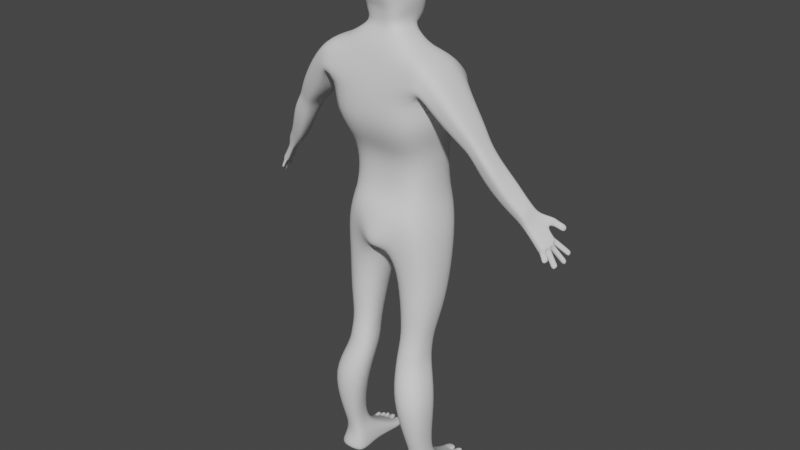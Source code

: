 # Source: Human.blend  (saved by Blender 4.0.36; exported with 4.5.12 LTS)
import bpy
from mathutils import Matrix  # noqa: F401  (used for matrix-valued properties, if any)

bpy.ops.wm.read_factory_settings(use_empty=True)
scene = bpy.context.scene
scene.name = 'Scene'

# ---- collections
col_main = bpy.data.collections.new('Main'); scene.collection.children.link(col_main)
col_ref = bpy.data.collections.new('Ref'); scene.collection.children.link(col_ref)

# ---- world
world_world = bpy.data.worlds.new('World'); scene.world = world_world
world_world.use_nodes = True; world_world.node_tree.nodes.clear()
_N = world_world.node_tree.nodes; _L = world_world.node_tree.links
n0 = _N.new('ShaderNodeOutputWorld'); n0.name = 'World Output'; n0.location = (300, 300)
n1 = _N.new('ShaderNodeBackground'); n1.name = 'Background'; n1.location = (10, 300)
n1.inputs[0].default_value = (0.05088, 0.05088, 0.05088, 1.0)
_L.new(n1.outputs[0], n0.inputs[0])
n0.is_active_output = True
world_world.color = (0.05088, 0.05088, 0.05088)
world_world.use_sun_shadow = False
world_world.sun_shadow_jitter_overblur = 0.0

# ---- meshes
me_cube = bpy.data.meshes.new('Cube')
me_cube.from_pydata([(-0.4514, -0.2108, 4.387), (-0.4401, -0.3588, 5.684), (-0.4514, 0.5224, 4.387), (-0.4401, 0.1438, 5.69), (0.0, 0.5224, 4.387), (0.0, 0.1438, 5.69), (0.0, -0.2108, 4.387), (0.0, -0.3588, 5.684), (-0.4962, -0.3699, 4.634), (-0.5884, -0.4784, 4.894), (-0.5986, -0.464, 5.208), (-0.5986, 0.5699, 5.208), (-0.5884, 0.5732, 4.894), (-0.4962, 0.544, 4.634), (0.0, -0.464, 5.208), (0.0, -0.4784, 4.894), (0.0, -0.3699, 4.634), (0.0, 0.5699, 5.208), (0.0, 0.5732, 4.894), (0.0, 0.544, 4.634), (-0.4309, -0.2213, 3.956), (-0.4309, 0.5885, 3.956), (0.0, 0.5885, 3.956), (0.0, -0.2194, 3.956), (-0.2728, -0.3531, 3.746), (-0.2691, 0.5591, 3.84), (0.0, 0.5591, 3.944), (0.0, -0.3707, 3.818), (0.0, -0.4542, 3.459), (0.0, 0.4869, 3.648), (-0.06618, 0.4769, 3.648), (-0.06618, -0.4363, 3.459), (-0.1137, 0.4691, 3.269), (-0.09224, -0.4023, 3.286), (0.0, -0.4101, 3.279), (0.0, 0.5295, 3.317), (-0.5659, 0.1558, 4.387), (-0.5545, -0.09944, 5.69), (-0.6106, 0.08706, 4.634), (-0.7029, 0.04742, 4.894), (-0.713, 0.05297, 5.208), (-0.5458, 0.1836, 3.956), (-0.05881, 0.02341, 3.23), (0.0, 0.02341, 3.23), (-0.6504, 0.02021, 2.974), (-0.5739, -0.1755, 2.974), (-0.3739, -0.2705, 2.974), (-0.4045, 0.445, 2.974), (-0.6173, 0.3823, 2.974), (-0.2105, 0.3692, 2.974), (-0.1647, -0.2052, 2.974), (-0.09384, -0.004723, 2.974), (-0.542, -0.2542, 3.535), (-0.4438, 0.4732, 3.484), (-0.6417, 0.1034, 3.535), (-0.4073, -0.2985, 3.484), (-0.5831, 0.4694, 3.59), (-0.55, -0.07356, 2.148), (-0.5026, -0.1947, 2.148), (-0.3787, -0.2535, 2.148), (-0.3977, 0.1894, 2.148), (-0.5295, 0.1506, 2.148), (-0.2775, 0.1425, 2.148), (-0.2492, -0.2131, 2.148), (-0.2053, -0.089, 2.148), (-0.5621, -0.1558, 1.755), (-0.5112, -0.2859, 1.755), (-0.3782, -0.3491, 1.755), (-0.3985, 0.1267, 1.755), (-0.5401, 0.085, 1.755), (-0.2695, 0.07633, 1.755), (-0.239, -0.3057, 1.755), (-0.1919, -0.1724, 1.755), (-0.7238, -0.2958, 1.376), (-0.6666, -0.4421, 1.376), (-0.6413, -0.1614, 0.5363), (-0.5171, -0.5131, 1.376), (-0.5399, 0.02171, 1.376), (-0.699, -0.02517, 1.376), (-0.3418, -0.01837, 1.362), (-0.333, -0.4822, 1.372), (-0.227, -0.3158, 1.359), (-0.6691, -0.2382, 0.8294), (-0.6278, -0.3439, 0.8294), (-0.5197, -0.3952, 0.8294), (-0.5362, -0.008783, 0.8294), (-0.6512, -0.04265, 0.8294), (-0.4315, -0.04969, 0.8294), (-0.4068, -0.3599, 0.8294), (-0.3685, -0.2517, 0.8294), (-0.6081, -0.2464, 0.5363), (-0.5211, -0.2877, 0.5363), (-0.5344, 0.02333, 0.5363), (-0.6269, -0.003936, 0.5363), (-0.45, -0.009605, 0.5363), (-0.4301, -0.2593, 0.5363), (-0.3993, -0.1722, 0.5363), (-0.6613, -0.1569, 0.3631), (-0.6222, -0.2272, 0.3631), (-0.5201, -0.2595, 0.3631), (-0.5357, 0.1084, 0.3873), (-0.6444, 0.08648, 0.3873), (-0.3718, 0.08648, 0.3873), (-0.4133, -0.2424, 0.3631), (-0.3772, -0.1696, 0.3631), (-0.3786, -0.3063, 1.952), (-0.5052, -0.2461, 1.952), (-0.5537, -0.1222, 1.952), (-0.5327, 0.107, 1.952), (-0.3979, 0.1467, 1.952), (-0.2751, 0.09876, 1.952), (-0.2012, -0.138, 1.952), (-0.2461, -0.2649, 1.952), (-0.4003, -0.262, 2.505), (-0.5622, -0.1851, 2.505), (-0.6242, -0.02668, 2.505), (-0.5974, 0.2664, 2.505), (-0.425, 0.3172, 2.505), (-0.268, 0.2559, 2.505), (-0.1736, -0.04686, 2.505), (-0.2309, -0.2091, 2.505), (-0.7708, -0.1569, 0.05917), (-0.7226, -0.2568, 0.08606), (-0.5428, -0.1471, 0.06613), (-0.5878, -0.3133, 0.121), (-0.5428, 0.09224, 0.078), (-0.7821, 0.08648, 0.09144), (-0.3851, 0.08648, 0.08606), (-0.4261, -0.2719, 0.09413), (-0.3641, -0.1696, 0.05379), (-0.4977, 0.4957, 0.1619), (-0.7474, 0.4028, 0.1439), (-0.3634, 0.457, 0.1619), (-0.5036, 0.4984, 0.04572), (-0.7447, 0.4055, 0.04572), (-0.3876, 0.4597, 0.05379), (-0.5915, 0.4907, 0.04572), (-0.591, 0.4875, 0.1501), (-0.6422, 0.4652, 0.04572), (-0.6466, 0.4791, 0.1484), (-0.697, 0.4373, 0.04572), (-0.7012, 0.4276, 0.1471), (-0.7573, 0.4948, 0.1218), (-0.7169, 0.5056, 0.1187), (-0.7134, 0.509, 0.05135), (-0.7551, 0.4973, 0.05135), (-0.4991, 0.5577, 0.1454), (-0.3756, 0.5735, 0.1341), (-0.39, 0.5646, 0.04986), (-0.4966, 0.5555, 0.05165), (-0.5916, 0.583, 0.05702), (-0.5912, 0.5805, 0.1213), (-0.5269, 0.5869, 0.1186), (-0.5315, 0.589, 0.05702), (-0.6508, 0.5522, 0.05255), (-0.6546, 0.549, 0.126), (-0.6087, 0.567, 0.1229), (-0.6091, 0.5699, 0.05255), (-0.6954, 0.5433, 0.05167), (-0.7098, 0.5221, 0.1177), (-0.6637, 0.5391, 0.1179), (-0.6555, 0.5414, 0.05402), (-0.7648, 0.5512, 0.1205), (-0.7276, 0.5586, 0.1172), (-0.7197, 0.5625, 0.04798), (-0.7621, 0.5539, 0.04798), (-0.4994, 0.6382, 0.1198), (-0.3979, 0.654, 0.1084), (-0.4123, 0.6451, 0.04817), (-0.4936, 0.636, 0.04996), (-0.6035, 0.6459, 0.05553), (-0.6031, 0.6431, 0.1165), (-0.5414, 0.6501, 0.1136), (-0.5465, 0.6524, 0.05553), (-0.6588, 0.6204, 0.05055), (-0.6629, 0.617, 0.1244), (-0.6208, 0.625, 0.121), (-0.6212, 0.6281, 0.05055), (-0.7071, 0.595, 0.04834), (-0.7149, 0.5912, 0.1166), (-0.6757, 0.5992, 0.1132), (-0.6714, 0.6028, 0.04834), (-0.6476, 0.4998, 0.1377), (-0.6437, 0.4952, 0.05163), (-0.5986, 0.5149, 0.1346), (-0.599, 0.5177, 0.05163), (-0.5907, 0.5166, 0.1406), (-0.5911, 0.5194, 0.05125), (-0.5123, 0.5238, 0.1376), (-0.5176, 0.5262, 0.05125), (-0.6999, 0.4557, 0.1346), (-0.6956, 0.4764, 0.05236), (-0.6541, 0.4964, 0.132), (-0.6503, 0.4919, 0.05236), (-0.7089, 0.4517, 0.1327), (-0.7481, 0.4385, 0.1352), (-0.7062, 0.4572, 0.05499), (-0.7459, 0.4407, 0.05499), (-0.716, -0.1569, 0.2111), (-0.7133, 0.08648, 0.2394), (-0.3785, 0.08648, 0.2367), (-0.3706, -0.1696, 0.2084), (-0.4197, -0.2571, 0.2286), (-0.5539, -0.2864, 0.2421), (-0.6724, -0.242, 0.2246), (-0.754, 0.4042, 0.0948), (-0.5006, 0.497, 0.08807), (-0.3755, 0.4583, 0.09211), (-0.5913, 0.4891, 0.08979), (-0.6444, 0.4722, 0.09154), (-0.6991, 0.4325, 0.09322), (-0.7124, 0.5073, 0.09239), (-0.7641, 0.496, 0.09382), (-0.3754, 0.569, 0.08703), (-0.5057, 0.5566, 0.0936), (-0.5914, 0.5818, 0.09114), (-0.5292, 0.5879, 0.08981), (-0.6527, 0.5516, 0.09113), (-0.6089, 0.5694, 0.08957), (-0.7092, 0.5349, 0.0922), (-0.658, 0.5406, 0.09395), (-0.7209, 0.574, 0.08843), (-0.7714, 0.566, 0.09), (-0.3977, 0.663, 0.07829), (-0.506, 0.6506, 0.08486), (-0.6033, 0.6579, 0.08601), (-0.544, 0.6647, 0.08455), (-0.6608, 0.6321, 0.08746), (-0.621, 0.64, 0.08577), (-0.7178, 0.6066, 0.08879), (-0.6714, 0.6145, 0.08711), (-0.5988, 0.5163, 0.09051), (-0.6456, 0.4975, 0.09206), (-0.5149, 0.525, 0.08887), (-0.5909, 0.518, 0.0904), (-0.6501, 0.4941, 0.09219), (-0.7045, 0.4661, 0.09348), (-0.7549, 0.4396, 0.09512), (-0.7048, 0.4545, 0.09383), (-0.7955, -0.3428, 5.022), (-1.001, -0.3623, 5.262), (-1.005, -0.1298, 5.275), (-0.9922, 0.1092, 5.27), (-0.8076, 0.2484, 5.059), (-0.7547, -0.003533, 4.987), (-0.6444, -0.4686, 5.272), (-0.7314, 0.04835, 5.223), (-0.7824, -0.1041, 5.596), (-0.6953, -0.4, 5.645), (-0.6953, 0.1392, 5.645), (-0.6444, 0.5257, 5.272), (-1.052, -0.2445, 4.783), (-1.202, -0.2587, 4.957), (-1.204, -0.08966, 4.967), (-1.195, 0.08398, 4.963), (-1.061, 0.1851, 4.81), (-1.022, 0.00205, 4.758), (-1.146, -0.192, 4.687), (-1.266, -0.2033, 4.827), (-1.268, -0.06851, 4.834), (-1.26, 0.06999, 4.831), (-1.153, 0.1507, 4.709), (-1.119, 0.0407, 4.651), (-1.279, -0.115, 4.396), (-1.392, -0.2014, 4.653), (-1.394, -0.06206, 4.661), (-1.387, 0.08111, 4.658), (-1.286, 0.1376, 4.547), (-1.255, 0.05054, 4.456), (-1.439, -0.02738, 4.171), (-1.565, -0.06826, 4.306), (-1.567, 0.05507, 4.375), (-1.56, 0.15, 4.421), (-1.446, 0.2339, 4.327), (-1.413, 0.1446, 4.234), (-1.554, 0.03213, 4.044), (-1.665, -0.003519, 4.163), (-1.666, 0.1077, 4.225), (-1.66, 0.1905, 4.264), (-1.561, 0.2637, 4.182), (-1.532, 0.1857, 4.101), (-1.718, 0.08073, 3.888), (-1.766, 0.08086, 3.967), (-1.776, 0.1906, 4.034), (-1.779, 0.2598, 4.074), (-1.738, 0.2951, 4.026), (-1.72, 0.2203, 3.957), (-1.853, 0.1248, 3.693), (-1.937, 0.1284, 3.723), (-1.978, 0.2458, 3.736), (-1.962, 0.313, 3.806), (-1.891, 0.3459, 3.801), (-1.878, 0.2447, 3.722), (-1.87, 0.1888, 3.703), (-1.962, 0.1911, 3.725), (-1.976, 0.285, 3.764), (-1.891, 0.3009, 3.754), (-1.737, 0.1386, 4.136), (-1.735, 0.03155, 4.077), (-1.641, 0.2802, 4.097), (-1.73, 0.2137, 4.172), (-1.635, 0.06391, 3.97), (-1.615, 0.2094, 4.024), (-0.5193, -0.4297, 5.409), (-0.5193, 0.3832, 5.409), (0.0, -0.4297, 5.409), (0.0, 0.3832, 5.409), (-0.8984, -0.3526, 5.142), (-0.8999, 0.1788, 5.164), (-0.6699, -0.4343, 5.459), (-0.6699, 0.3786, 5.459), (-1.127, -0.2516, 4.87), (-1.128, 0.1346, 4.886), (-1.206, -0.1976, 4.757), (-1.207, 0.1103, 4.77), (-1.336, -0.1582, 4.524), (-1.337, 0.1094, 4.602), (-1.502, -0.04782, 4.238), (-1.503, 0.192, 4.374), (-1.609, 0.01431, 4.104), (-1.61, 0.2271, 4.223), (-1.742, 0.0808, 3.927), (-1.759, 0.2775, 4.05), (-1.895, 0.1266, 3.708), (-1.927, 0.3295, 3.804), (-1.928, 0.2452, 3.729), (-1.916, 0.19, 3.714), (-1.934, 0.2929, 3.759), (-1.685, 0.04773, 4.024), (-1.685, 0.2469, 4.135), (-1.96, 0.2997, 3.759), (-1.958, 0.3349, 3.788), (-1.939, 0.3456, 3.793), (-1.913, 0.3472, 3.781), (-1.911, 0.307, 3.748), (-1.938, 0.2941, 3.751), (-2.012, 0.3495, 3.694), (-2.01, 0.3847, 3.722), (-1.991, 0.3954, 3.728), (-1.97, 0.3917, 3.721), (-1.968, 0.3515, 3.688), (-1.99, 0.3439, 3.685), (-2.07, 0.4047, 3.621), (-2.068, 0.4399, 3.649), (-2.048, 0.4506, 3.655), (-2.028, 0.4469, 3.649), (-2.026, 0.4067, 3.615), (-2.048, 0.3991, 3.612), (-2.08, 0.4143, 3.608), (-2.078, 0.4495, 3.636), (-2.087, 0.4876, 3.606), (-2.051, 0.4695, 3.619), (-2.049, 0.4293, 3.585), (-2.086, 0.436, 3.564), (-1.936, 0.2515, 3.719), (-1.905, 0.2532, 3.712), (-1.972, 0.2609, 3.721), (-1.972, 0.2968, 3.742), (-1.911, 0.2969, 3.739), (-1.939, 0.2972, 3.747), (-1.985, 0.2906, 3.64), (-1.956, 0.2886, 3.638), (-2.007, 0.2991, 3.643), (-2.007, 0.335, 3.665), (-1.963, 0.3323, 3.665), (-1.987, 0.3362, 3.668), (-2.042, 0.3363, 3.547), (-2.013, 0.3343, 3.545), (-2.064, 0.3448, 3.55), (-2.065, 0.3807, 3.572), (-2.02, 0.378, 3.572), (-2.044, 0.382, 3.575), (-2.075, 0.3643, 3.488), (-2.044, 0.359, 3.495), (-2.077, 0.3547, 3.53), (-2.077, 0.3906, 3.552), (-2.05, 0.4027, 3.522), (-2.078, 0.4099, 3.516), (-1.954, 0.2008, 3.704), (-1.964, 0.2437, 3.716), (-1.894, 0.1963, 3.692), (-1.903, 0.2403, 3.703), (-1.935, 0.2478, 3.716), (-1.922, 0.1902, 3.701), (-1.984, 0.2105, 3.63), (-1.995, 0.2533, 3.641), (-1.935, 0.2016, 3.624), (-1.944, 0.2457, 3.636), (-1.97, 0.2565, 3.64), (-1.957, 0.199, 3.625), (-2.033, 0.2233, 3.526), (-2.044, 0.2662, 3.538), (-1.984, 0.2145, 3.521), (-1.993, 0.2585, 3.532), (-2.019, 0.2693, 3.537), (-2.006, 0.2118, 3.521), (-2.039, 0.2249, 3.512), (-2.05, 0.2678, 3.524), (-1.998, 0.2178, 3.491), (-2.007, 0.2619, 3.503), (-2.041, 0.2742, 3.492), (-2.028, 0.2167, 3.476), (-1.904, 0.1275, 3.691), (-1.933, 0.1363, 3.695), (-1.88, 0.1326, 3.677), (-1.894, 0.1783, 3.681), (-1.949, 0.1818, 3.7), (-1.923, 0.1866, 3.696), (-1.921, 0.1247, 3.651), (-1.945, 0.1354, 3.657), (-1.903, 0.1271, 3.648), (-1.917, 0.1729, 3.652), (-1.961, 0.1809, 3.662), (-1.94, 0.1838, 3.657), (-1.941, 0.1215, 3.606), (-1.965, 0.1322, 3.612), (-1.924, 0.1239, 3.602), (-1.938, 0.1697, 3.606), (-1.981, 0.1777, 3.617), (-1.961, 0.1806, 3.612), (-1.96, 0.1185, 3.564), (-1.968, 0.1317, 3.605), (-1.933, 0.1224, 3.581), (-1.947, 0.1682, 3.585), (-1.984, 0.1772, 3.61), (-1.979, 0.1776, 3.569), (-1.894, 0.2263, 3.859), (-1.868, 0.1128, 3.82), (-1.802, 0.1109, 3.765), (-1.835, 0.1118, 3.792), (-1.831, 0.3286, 3.888), (-1.887, 0.2945, 3.915), (-1.859, 0.3115, 3.902), (-1.815, 0.2406, 3.814), (-1.873, 0.4053, 3.989), (-1.848, 0.4201, 3.966), (-1.89, 0.3158, 3.935), (-1.899, 0.3906, 4.012), (-1.84, 0.3591, 3.898), (-1.865, 0.3375, 3.917), (-1.904, 0.4277, 3.961), (-1.89, 0.4339, 3.945), (-1.914, 0.3671, 3.921), (-1.918, 0.4127, 3.969), (-1.885, 0.394, 3.901), (-1.899, 0.3771, 3.906), (-1.952, 0.4631, 3.923), (-1.937, 0.4693, 3.907), (-1.962, 0.4024, 3.883), (-1.966, 0.4481, 3.931), (-1.933, 0.4293, 3.863), (-1.946, 0.4124, 3.868), (-2.006, 0.5033, 3.88), (-1.978, 0.4999, 3.874), (-1.974, 0.4116, 3.873), (-1.978, 0.4572, 3.921), (-1.974, 0.46, 3.83), (-2.0, 0.4527, 3.825), (-0.2109, -0.09944, 5.908), (-0.2084, 0.1805, 5.85), (0.0, -0.2343, 5.901), (-0.1575, -0.2343, 5.901), (0.0, 0.1805, 5.861), (-0.1269, 0.3406, 5.909), (-0.2257, -0.09483, 6.728), (-0.1929, 0.1418, 6.749), (0.0, -0.2835, 6.712), (-0.1215, -0.2835, 6.723), (0.0, 0.1418, 6.782), (0.0, -0.08185, 6.789), (0.0, 0.371, 5.902), (-0.154, 0.2489, 6.724), (0.0, 0.2489, 6.714), (0.0, -0.2765, 6.112), (0.0, -0.3716, 6.509), (-0.1909, -0.2765, 6.112), (-0.1909, -0.3716, 6.509), (-0.3054, -0.09944, 6.458), (-0.3054, -0.09944, 6.183), (-0.2834, 0.1558, 6.116), (-0.2834, 0.1558, 6.425), (-0.1949, 0.3415, 6.116), (-0.2195, 0.3415, 6.425), (0.0, 0.3791, 6.425), (0.0, 0.3791, 6.116), (0.0, -0.3628, 6.238), (-0.1909, -0.3628, 6.238), (-0.3054, -0.09944, 6.32), (-0.2834, 0.1558, 6.271), (-0.2195, 0.3275, 6.299), (0.0, 0.365, 6.299), (-0.3155, 0.1586, 5.776), (0.0, -0.293, 5.793), (0.0, 0.1586, 5.776), (-0.3155, -0.293, 5.793), (-0.3596, -0.09944, 5.799), (-0.248, -0.09944, 6.045), (0.0, 0.3808, 6.001), (0.0, -0.2554, 6.007), (-0.1909, -0.2554, 6.007), (-0.2468, 0.1682, 5.988), (-0.1734, 0.3433, 6.001), (0.0, -0.3415, 6.622), (-0.2177, -0.3415, 6.627), (-0.2678, 0.1488, 6.599), (-0.2221, 0.314, 6.596), (-0.2952, -0.09713, 6.605), (0.0, 0.314, 6.591)], [], [(248, 247, 241, 240), (305, 7, 1, 303), (495, 494, 461, 458), (2, 4, 22, 21), (304, 3, 5, 306), (2, 13, 19, 4), (13, 12, 18, 19), (12, 11, 17, 18), (6, 16, 8, 0), (16, 15, 9, 8), (15, 14, 10, 9), (36, 38, 13, 2), (38, 39, 12, 13), (39, 40, 11, 12), (21, 22, 26, 25), (36, 2, 21, 41), (6, 0, 20, 23), (23, 20, 24, 27), (21, 25, 53, 56), (31, 24, 55, 33), (27, 24, 31, 28), (25, 26, 29, 30), (42, 43, 34, 33), (30, 29, 35, 32), (32, 35, 43, 42), (41, 21, 56, 54), (0, 36, 41, 20), (9, 10, 40, 39), (8, 9, 39, 38), (0, 8, 38, 36), (493, 491, 459, 462), (246, 245, 239, 244), (113, 114, 58, 59), (120, 113, 59, 63), (115, 116, 61, 57), (118, 119, 64, 62), (25, 30, 32, 53), (20, 41, 54, 52), (24, 20, 52, 55), (42, 51, 49, 32), (55, 52, 45, 46), (56, 53, 47, 48), (53, 32, 49, 47), (54, 56, 48, 44), (33, 55, 46, 50), (52, 54, 44, 45), (33, 50, 51, 42), (28, 31, 33, 34), (114, 115, 57, 58), (116, 117, 60, 61), (117, 118, 62, 60), (119, 120, 63, 64), (105, 106, 66, 67), (112, 105, 67, 71), (107, 108, 69, 65), (110, 111, 72, 70), (106, 107, 65, 66), (108, 109, 68, 69), (109, 110, 70, 68), (111, 112, 71, 72), (67, 66, 74, 76), (71, 67, 76, 80), (65, 69, 78, 73), (70, 72, 81, 79), (66, 65, 73, 74), (69, 68, 77, 78), (68, 70, 79, 77), (72, 71, 80, 81), (76, 74, 83, 84), (80, 76, 84, 88), (73, 78, 86, 82), (79, 81, 89, 87), (74, 73, 82, 83), (78, 77, 85, 86), (77, 79, 87, 85), (81, 80, 88, 89), (82, 86, 93, 75), (87, 89, 96, 94), (83, 82, 75, 90), (86, 85, 92, 93), (85, 87, 94, 92), (89, 88, 95, 96), (84, 83, 90, 91), (88, 84, 91, 95), (93, 92, 100, 101), (92, 94, 102, 100), (96, 95, 103, 104), (91, 90, 98, 99), (95, 91, 99, 103), (75, 93, 101, 97), (94, 96, 104, 102), (90, 75, 97, 98), (202, 203, 124, 128), (198, 199, 126, 121), (200, 201, 129, 127), (204, 198, 121, 122), (101, 100, 130, 137, 139, 141, 131), (100, 102, 132, 130), (201, 202, 128, 129), (203, 204, 122, 124), (64, 63, 112, 111), (60, 62, 110, 109), (61, 60, 109, 108), (58, 57, 107, 106), (62, 64, 111, 110), (57, 61, 108, 107), (63, 59, 105, 112), (59, 58, 106, 105), (51, 50, 120, 119), (47, 49, 118, 117), (48, 47, 117, 116), (45, 44, 115, 114), (49, 51, 119, 118), (44, 48, 116, 115), (50, 46, 113, 120), (46, 45, 114, 113), (121, 126, 123), (123, 127, 129), (124, 123, 128), (122, 123, 124), (127, 123, 125), (128, 123, 129), (123, 122, 121), (123, 126, 125), (212, 222, 165, 145), (145, 165, 164, 144), (200, 127, 135, 207), (127, 125, 133, 135), (199, 101, 131, 205), (125, 126, 134, 140, 138, 136, 133), (211, 221, 163, 143), (143, 163, 162, 142), (222, 221, 164, 165), (194, 143, 142, 195), (238, 211, 143, 194), (197, 145, 144, 196), (237, 212, 145, 197), (132, 147, 146, 130), (207, 213, 147, 132), (133, 149, 148, 135), (206, 214, 149, 133), (234, 215, 150, 187), (188, 152, 151, 186), (233, 216, 152, 188), (187, 150, 153, 189), (232, 217, 154, 183), (184, 156, 155, 182), (231, 218, 156, 184), (183, 154, 157, 185), (236, 219, 158, 191), (192, 160, 159, 190), (235, 220, 160, 192), (191, 158, 161, 193), (224, 223, 168, 169), (147, 167, 166, 146), (213, 223, 167, 147), (149, 169, 168, 148), (214, 224, 169, 149), (225, 171, 172, 226), (215, 225, 170, 150), (152, 172, 171, 151), (216, 226, 172, 152), (150, 170, 173, 153), (227, 175, 176, 228), (217, 227, 174, 154), (156, 176, 175, 155), (218, 228, 176, 156), (154, 174, 177, 157), (229, 179, 180, 230), (219, 229, 178, 158), (160, 180, 179, 159), (220, 230, 180, 160), (158, 178, 181, 161), (138, 183, 185, 136), (208, 231, 184, 137), (137, 184, 182, 139), (209, 232, 183, 138), (136, 187, 189, 133), (206, 233, 188, 130), (130, 188, 186, 137), (208, 234, 187, 136), (140, 191, 193, 138), (209, 235, 192, 139), (139, 192, 190, 141), (210, 236, 191, 140), (205, 237, 197, 134), (134, 197, 196, 140), (210, 238, 194, 141), (141, 194, 195, 131), (140, 196, 238, 210), (131, 195, 237, 205), (141, 190, 236, 210), (138, 193, 235, 209), (137, 186, 234, 208), (133, 189, 233, 206), (139, 182, 232, 209), (136, 185, 231, 208), (161, 181, 230, 220), (159, 179, 229, 219), (178, 229, 230, 181), (157, 177, 228, 218), (155, 175, 227, 217), (174, 227, 228, 177), (153, 173, 226, 216), (151, 171, 225, 215), (170, 225, 226, 173), (146, 166, 224, 214), (148, 168, 223, 213), (166, 167, 223, 224), (193, 161, 220, 235), (190, 159, 219, 236), (185, 157, 218, 231), (182, 155, 217, 232), (189, 153, 216, 233), (186, 151, 215, 234), (130, 146, 214, 206), (135, 148, 213, 207), (195, 142, 212, 237), (196, 144, 211, 238), (162, 163, 221, 222), (144, 164, 221, 211), (126, 199, 205, 134), (102, 200, 207, 132), (142, 162, 222, 212), (99, 98, 204, 203), (104, 103, 202, 201), (98, 97, 198, 204), (102, 104, 201, 200), (97, 101, 199, 198), (103, 99, 203, 202), (308, 243, 255, 312), (240, 241, 253, 252), (247, 249, 242, 241), (250, 246, 244, 243), (310, 250, 243, 308), (309, 248, 240, 307), (303, 1, 248, 309), (304, 11, 250, 310), (11, 40, 246, 250), (37, 3, 249, 247), (40, 10, 245, 246), (1, 37, 247, 248), (312, 255, 261, 314), (252, 253, 259, 258), (307, 240, 252, 311), (244, 239, 251, 256), (243, 244, 256, 255), (241, 242, 254, 253), (261, 262, 268, 267), (262, 257, 263, 268), (311, 252, 258, 313), (256, 251, 257, 262), (255, 256, 262, 261), (253, 254, 260, 259), (316, 267, 273, 318), (264, 265, 271, 270), (259, 260, 266, 265), (258, 259, 265, 264), (314, 261, 267, 316), (313, 258, 264, 315), (273, 274, 280, 279), (274, 269, 275, 280), (315, 264, 270, 317), (268, 263, 269, 274), (267, 268, 274, 273), (265, 266, 272, 271), (329, 299, 285, 322), (298, 297, 283, 282), (271, 272, 278, 277), (270, 271, 277, 276), (318, 273, 279, 320), (317, 270, 276, 319), (432, 430, 291, 324), (289, 294, 426), (328, 298, 282, 321), (302, 301, 281, 286), (299, 302, 286, 285), (297, 300, 284, 283), (295, 327, 359, 357), (326, 293, 405, 407), (429, 427, 288, 323), (430, 432, 439, 438), (281, 321, 429, 428), (283, 284, 431, 426), (426, 431, 290, 295), (289, 325, 382, 379), (283, 426, 427, 282), (290, 324, 332, 331), (322, 285, 435, 434), (321, 282, 427, 429), (277, 278, 300, 297), (279, 280, 302, 299), (280, 275, 301, 302), (319, 276, 298, 328), (276, 277, 297, 298), (320, 279, 299, 329), (278, 320, 329, 300), (275, 319, 328, 301), (324, 291, 333, 332), (292, 293, 380, 381), (428, 429, 323, 287), (287, 323, 402, 404), (289, 295, 357, 356), (301, 328, 321, 281), (431, 432, 324, 290), (269, 317, 319, 275), (272, 318, 320, 278), (300, 329, 322, 284), (263, 315, 317, 269), (257, 313, 315, 263), (260, 314, 316, 266), (266, 316, 318, 272), (251, 311, 313, 257), (239, 307, 311, 251), (254, 312, 314, 260), (3, 304, 310, 249), (10, 303, 309, 245), (245, 309, 307, 239), (249, 310, 308, 242), (242, 308, 312, 254), (11, 304, 306, 17), (14, 305, 303, 10), (334, 335, 341, 340), (335, 330, 336, 341), (327, 295, 330, 335), (291, 296, 334, 333), (295, 290, 331, 330), (296, 327, 335, 334), (339, 340, 346, 345), (337, 338, 344, 343), (332, 333, 339, 338), (331, 332, 338, 337), (333, 334, 340, 339), (330, 331, 337, 336), (344, 345, 351, 350), (346, 347, 353, 352), (336, 337, 343, 342), (341, 336, 342, 347), (340, 341, 347, 346), (338, 339, 345, 344), (353, 348, 349, 350), (352, 353, 350, 351), (343, 344, 350, 349), (345, 346, 352, 351), (342, 343, 349, 348), (347, 342, 348, 353), (358, 355, 361, 364), (354, 356, 362, 360), (325, 289, 356, 354), (327, 296, 358, 359), (292, 325, 354, 355), (296, 292, 355, 358), (365, 364, 370, 371), (363, 365, 371, 369), (355, 354, 360, 361), (357, 359, 365, 363), (359, 358, 364, 365), (356, 357, 363, 362), (370, 367, 373, 376), (366, 368, 374, 372), (362, 363, 369, 368), (360, 362, 368, 366), (364, 361, 367, 370), (361, 360, 366, 367), (372, 374, 375, 377), (373, 372, 377, 376), (367, 366, 372, 373), (369, 371, 377, 375), (371, 370, 376, 377), (368, 369, 375, 374), (382, 381, 387, 388), (379, 382, 388, 385), (325, 292, 381, 382), (294, 289, 379, 378), (293, 326, 383, 380), (326, 294, 378, 383), (386, 389, 395, 392), (389, 384, 390, 395), (378, 379, 385, 384), (383, 378, 384, 389), (380, 383, 389, 386), (381, 380, 386, 387), (394, 393, 399, 400), (391, 394, 400, 397), (387, 386, 392, 393), (385, 388, 394, 391), (388, 387, 393, 394), (384, 385, 391, 390), (401, 396, 397, 400), (398, 401, 400, 399), (390, 391, 397, 396), (395, 390, 396, 401), (392, 395, 401, 398), (393, 392, 398, 399), (403, 406, 412, 409), (404, 402, 408, 410), (294, 326, 407, 406), (288, 294, 406, 403), (323, 288, 403, 402), (293, 287, 404, 405), (413, 411, 417, 419), (412, 413, 419, 418), (402, 403, 409, 408), (406, 407, 413, 412), (407, 405, 411, 413), (405, 404, 410, 411), (415, 418, 424, 421), (416, 414, 420, 422), (411, 410, 416, 417), (410, 408, 414, 416), (409, 412, 418, 415), (408, 409, 415, 414), (420, 421, 424, 425), (422, 420, 425, 423), (414, 415, 421, 420), (418, 419, 425, 424), (419, 417, 423, 425), (417, 416, 422, 423), (296, 433, 292), (286, 433, 430, 285), (286, 281, 428, 433), (292, 433, 293), (435, 438, 444, 441), (426, 294, 288, 427), (295, 289, 426), (293, 433, 428, 287), (433, 296, 291, 430), (439, 436, 442, 445), (285, 430, 438, 435), (432, 431, 436, 439), (431, 284, 437, 436), (284, 322, 434, 437), (440, 441, 447, 446), (443, 440, 446, 449), (436, 437, 443, 442), (438, 439, 445, 444), (437, 434, 440, 443), (434, 435, 441, 440), (447, 450, 456, 453), (451, 448, 454, 457), (445, 442, 448, 451), (441, 444, 450, 447), (442, 443, 449, 448), (444, 445, 451, 450), (455, 452, 457, 454), (452, 453, 456, 457), (448, 449, 455, 454), (450, 451, 457, 456), (449, 446, 452, 455), (446, 447, 453, 452), (462, 459, 463, 470), (506, 503, 467, 464), (491, 495, 458, 459), (494, 492, 460, 461), (469, 464, 467, 466), (468, 465, 464, 469), (504, 506, 464, 465), (503, 502, 466, 467), (507, 505, 471, 472), (465, 468, 472, 471), (504, 465, 471, 505), (500, 479, 481, 501), (488, 480, 482, 489), (497, 501, 481, 484), (490, 489, 482, 483), (499, 498, 473, 475), (486, 485, 474, 476), (500, 496, 478, 479), (488, 487, 477, 480), (496, 499, 475, 478), (487, 486, 476, 477), (478, 475, 486, 487), (479, 478, 487, 488), (475, 473, 485, 486), (484, 481, 489, 490), (479, 488, 489, 481), (1, 7, 492, 494), (3, 37, 495, 491), (5, 3, 491, 493), (37, 1, 494, 495), (458, 461, 499, 496), (459, 458, 496, 500), (461, 460, 498, 499), (470, 463, 501, 497), (459, 500, 501, 463), (480, 504, 505, 482), (483, 482, 505, 507), (476, 474, 502, 503), (480, 477, 506, 504), (477, 476, 503, 506)])
me_cube.polygons.foreach_set('use_smooth', [True] * 490)
_uv = me_cube.uv_layers.new(name='UVMap')
_uv.uv.foreach_set('vector', [0.875, 0.75, 0.875, 0.625, 0.875, 0.625, 0.875, 0.75, 0.5938, 0.875, 0.625, 0.875, 0.625, 1.0, 0.5938, 1.0, 0.875, 0.625, 0.875, 0.75, 0.875, 0.75, 0.875, 0.625, 0.375, 0.25, 0.375, 0.375, 0.375, 0.375, 0.375, 0.25, 0.5938, 0.25, 0.625, 0.25, 0.625, 0.375, 0.5938, 0.375, 0.375, 0.25, 0.4375, 0.25, 0.4375, 0.375, 0.375, 0.375, 0.4375, 0.25, 0.5, 0.25, 0.5, 0.375, 0.4375, 0.375, 0.5, 0.25, 0.5625, 0.25, 0.5625, 0.375, 0.5, 0.375, 0.375, 0.875, 0.4375, 0.875, 0.4375, 1.0, 0.375, 1.0, 0.4375, 0.875, 0.5, 0.875, 0.5, 1.0, 0.4375, 1.0, 0.5, 0.875, 0.5625, 0.875, 0.5625, 1.0, 0.5, 1.0, 0.375, 0.125, 0.4375, 0.125, 0.4375, 0.25, 0.375, 0.25, 0.4375, 0.125, 0.5, 0.125, 0.5, 0.25, 0.4375, 0.25, 0.5, 0.125, 0.5625, 0.125, 0.5625, 0.25, 0.5, 0.25, 0.375, 0.25, 0.375, 0.375, 0.375, 0.375, 0.375, 0.25, 0.375, 0.125, 0.375, 0.25, 0.375, 0.25, 0.375, 0.125, 0.375, 0.875, 0.375, 1.0, 0.375, 1.0, 0.375, 0.875, 0.375, 0.875, 0.375, 1.0, 0.375, 1.0, 0.375, 0.875, 0.375, 0.25, 0.375, 0.25, 0.375, 0.25, 0.375, 0.25, 0.375, 1.0, 0.375, 1.0, 0.375, 1.0, 0.375, 1.0, 0.375, 0.875, 0.375, 1.0, 0.375, 1.0, 0.375, 0.875, 0.375, 0.25, 0.375, 0.375, 0.375, 0.375, 0.375, 0.25, 0.375, 0.625, 0.1875, 0.1875, 0.0, 0.0, 0.375, 1.0, 0.375, 0.25, 0.375, 0.375, 0.375, 0.375, 0.375, 0.25, 0.375, 0.25, 0.375, 0.375, 0.1875, 0.1875, 0.375, 0.625, 0.375, 0.125, 0.375, 0.25, 0.375, 0.25, 0.375, 0.125, 0.375, 0.0, 0.375, 0.125, 0.375, 0.125, 0.375, 0.0, 0.5, 0.0, 0.5625, 0.0, 0.5625, 0.125, 0.5, 0.125, 0.4375, 0.0, 0.5, 0.0, 0.5, 0.125, 0.4375, 0.125, 0.375, 0.0, 0.4375, 0.0, 0.4375, 0.125, 0.375, 0.125, 0.625, 0.375, 0.625, 0.25, 0.625, 0.25, 0.625, 0.375, 0.5625, 0.125, 0.5625, 0.0, 0.5625, 0.0, 0.5625, 0.125, 0.375, 1.0, 0.375, 1.0, 0.375, 1.0, 0.375, 1.0, 0.375, 1.0, 0.375, 1.0, 0.375, 1.0, 0.375, 1.0, 0.375, 0.125, 0.375, 0.25, 0.375, 0.25, 0.375, 0.125, 0.375, 0.25, 0.375, 0.125, 0.375, 0.125, 0.375, 0.25, 0.375, 0.25, 0.375, 0.25, 0.375, 0.25, 0.375, 0.25, 0.375, 0.0, 0.375, 0.125, 0.375, 0.125, 0.375, 0.0, 0.375, 1.0, 0.375, 1.0, 0.375, 1.0, 0.375, 1.0, 0.375, 0.625, 0.375, 0.125, 0.375, 0.25, 0.375, 0.25, 0.375, 1.0, 0.375, 1.0, 0.375, 1.0, 0.375, 1.0, 0.375, 0.25, 0.375, 0.25, 0.375, 0.25, 0.375, 0.25, 0.375, 0.25, 0.375, 0.25, 0.375, 0.25, 0.375, 0.25, 0.375, 0.125, 0.375, 0.25, 0.375, 0.25, 0.375, 0.125, 0.375, 1.0, 0.375, 1.0, 0.375, 1.0, 0.375, 1.0, 0.375, 0.0, 0.375, 0.125, 0.375, 0.125, 0.375, 0.0, 0.375, 1.0, 0.375, 1.0, 0.375, 0.125, 0.375, 0.625, 0.375, 0.875, 0.375, 1.0, 0.375, 1.0, 0.0, 0.0, 0.375, 0.0, 0.375, 0.125, 0.375, 0.125, 0.375, 0.0, 0.375, 0.25, 0.375, 0.25, 0.375, 0.25, 0.375, 0.25, 0.375, 0.25, 0.375, 0.25, 0.375, 0.25, 0.375, 0.25, 0.375, 0.125, 0.375, 1.0, 0.375, 1.0, 0.375, 0.125, 0.375, 1.0, 0.375, 1.0, 0.375, 1.0, 0.375, 1.0, 0.375, 1.0, 0.375, 1.0, 0.375, 1.0, 0.375, 1.0, 0.375, 0.125, 0.375, 0.25, 0.375, 0.25, 0.375, 0.125, 0.375, 0.25, 0.375, 0.125, 0.375, 0.125, 0.375, 0.25, 0.375, 0.0, 0.375, 0.125, 0.375, 0.125, 0.375, 0.0, 0.375, 0.25, 0.375, 0.25, 0.375, 0.25, 0.375, 0.25, 0.375, 0.25, 0.375, 0.25, 0.375, 0.25, 0.375, 0.25, 0.375, 0.125, 0.375, 1.0, 0.375, 1.0, 0.375, 0.125, 0.375, 1.0, 0.375, 1.0, 0.375, 1.0, 0.375, 1.0, 0.375, 1.0, 0.375, 1.0, 0.375, 1.0, 0.375, 1.0, 0.375, 0.125, 0.375, 0.25, 0.375, 0.25, 0.375, 0.125, 0.375, 0.25, 0.375, 0.125, 0.375, 0.125, 0.375, 0.25, 0.375, 0.0, 0.375, 0.125, 0.375, 0.125, 0.375, 0.0, 0.375, 0.25, 0.375, 0.25, 0.375, 0.25, 0.375, 0.25, 0.375, 0.25, 0.375, 0.25, 0.375, 0.25, 0.375, 0.25, 0.375, 0.125, 0.375, 1.0, 0.375, 1.0, 0.375, 0.125, 0.375, 1.0, 0.375, 1.0, 0.375, 1.0, 0.375, 1.0, 0.375, 1.0, 0.375, 1.0, 0.375, 1.0, 0.375, 1.0, 0.375, 0.125, 0.375, 0.25, 0.375, 0.25, 0.375, 0.125, 0.375, 0.25, 0.375, 0.125, 0.375, 0.125, 0.375, 0.25, 0.375, 0.0, 0.375, 0.125, 0.375, 0.125, 0.375, 0.0, 0.375, 0.25, 0.375, 0.25, 0.375, 0.25, 0.375, 0.25, 0.375, 0.25, 0.375, 0.25, 0.375, 0.25, 0.375, 0.25, 0.375, 0.125, 0.375, 1.0, 0.375, 1.0, 0.375, 0.125, 0.375, 0.125, 0.375, 0.25, 0.375, 0.25, 0.375, 0.125, 0.375, 0.25, 0.375, 0.125, 0.375, 0.125, 0.375, 0.25, 0.375, 0.0, 0.375, 0.125, 0.375, 0.125, 0.375, 0.0, 0.375, 0.25, 0.375, 0.25, 0.375, 0.25, 0.375, 0.25, 0.375, 0.25, 0.375, 0.25, 0.375, 0.25, 0.375, 0.25, 0.375, 0.125, 0.375, 1.0, 0.375, 1.0, 0.375, 0.125, 0.375, 1.0, 0.375, 1.0, 0.375, 1.0, 0.375, 1.0, 0.375, 1.0, 0.375, 1.0, 0.375, 1.0, 0.375, 1.0, 0.375, 0.25, 0.375, 0.25, 0.375, 0.25, 0.375, 0.25, 0.375, 0.25, 0.375, 0.25, 0.375, 0.25, 0.375, 0.25, 0.375, 0.125, 0.375, 1.0, 0.375, 1.0, 0.375, 0.125, 0.375, 1.0, 0.375, 1.0, 0.375, 1.0, 0.375, 1.0, 0.375, 1.0, 0.375, 1.0, 0.375, 1.0, 0.375, 1.0, 0.375, 0.125, 0.375, 0.25, 0.375, 0.25, 0.375, 0.125, 0.375, 0.25, 0.375, 0.125, 0.375, 0.125, 0.375, 0.25, 0.375, 0.0, 0.375, 0.125, 0.375, 0.125, 0.375, 0.0, 0.375, 1.0, 0.375, 1.0, 0.375, 1.0, 0.375, 1.0, 0.375, 0.125, 0.375, 0.25, 0.375, 0.25, 0.375, 0.125, 0.375, 0.25, 0.375, 0.125, 0.375, 0.125, 0.375, 0.25, 0.375, 0.0, 0.375, 0.125, 0.375, 0.125, 0.375, 0.0, 0.375, 0.25, 0.375, 0.25, 0.375, 0.25, 0.375, 0.25, 0.375, 0.25, 0.375, 0.25, 0.375, 0.25, 0.375, 0.25, 0.375, 0.25, 0.375, 0.25, 0.375, 0.25, 0.375, 0.125, 0.375, 1.0, 0.375, 1.0, 0.375, 0.125, 0.375, 1.0, 0.375, 1.0, 0.375, 1.0, 0.375, 1.0, 0.375, 0.125, 0.375, 1.0, 0.375, 1.0, 0.375, 0.125, 0.375, 0.25, 0.375, 0.25, 0.375, 0.25, 0.375, 0.25, 0.375, 0.25, 0.375, 0.25, 0.375, 0.25, 0.375, 0.25, 0.375, 0.0, 0.375, 0.125, 0.375, 0.125, 0.375, 0.0, 0.375, 0.25, 0.375, 0.125, 0.375, 0.125, 0.375, 0.25, 0.375, 0.125, 0.375, 0.25, 0.375, 0.25, 0.375, 0.125, 0.375, 1.0, 0.375, 1.0, 0.375, 1.0, 0.375, 1.0, 0.375, 1.0, 0.375, 1.0, 0.375, 1.0, 0.375, 1.0, 0.375, 0.125, 0.375, 1.0, 0.375, 1.0, 0.375, 0.125, 0.375, 0.25, 0.375, 0.25, 0.375, 0.25, 0.375, 0.25, 0.375, 0.25, 0.375, 0.25, 0.375, 0.25, 0.375, 0.25, 0.375, 0.0, 0.375, 0.125, 0.375, 0.125, 0.375, 0.0, 0.375, 0.25, 0.375, 0.125, 0.375, 0.125, 0.375, 0.25, 0.375, 0.125, 0.375, 0.25, 0.375, 0.25, 0.375, 0.125, 0.375, 1.0, 0.375, 1.0, 0.375, 1.0, 0.375, 1.0, 0.375, 1.0, 0.375, 1.0, 0.375, 1.0, 0.375, 1.0, 0.375, 0.125, 0.375, 0.25, 0.375, 0.125, 0.375, 0.125, 0.375, 0.25, 0.375, 0.125, 0.375, 0.0, 0.375, 0.125, 0.375, 0.0, 0.375, 0.0, 0.375, 0.125, 0.375, 0.0, 0.375, 0.25, 0.375, 0.125, 0.375, 0.25, 0.375, 0.0, 0.375, 0.125, 0.375, 0.125, 0.375, 0.125, 0.375, 0.0, 0.375, 0.125, 0.375, 0.125, 0.375, 0.25, 0.375, 0.25, 0.375, 0.25, 0.375, 0.25, 0.375, 0.25, 0.375, 0.25, 0.375, 0.25, 0.375, 0.25, 0.375, 0.25, 0.375, 0.25, 0.375, 0.25, 0.375, 0.25, 0.375, 0.25, 0.375, 0.25, 0.375, 0.25, 0.375, 0.25, 0.375, 0.25, 0.375, 0.25, 0.375, 0.25, 0.375, 0.25, 0.375, 0.25, 0.375, 0.25, 0.375, 0.25, 0.375, 0.25, 0.375, 0.25, 0.375, 0.25, 0.375, 0.25, 0.375, 0.25, 0.375, 0.25, 0.375, 0.25, 0.375, 0.25, 0.375, 0.25, 0.375, 0.25, 0.375, 0.25, 0.375, 0.25, 0.375, 0.25, 0.375, 0.25, 0.375, 0.25, 0.375, 0.25, 0.375, 0.25, 0.375, 0.25, 0.375, 0.25, 0.375, 0.25, 0.375, 0.25, 0.375, 0.25, 0.375, 0.25, 0.375, 0.25, 0.375, 0.25, 0.375, 0.25, 0.375, 0.25, 0.375, 0.25, 0.375, 0.25, 0.375, 0.25, 0.375, 0.25, 0.375, 0.25, 0.375, 0.25, 0.375, 0.25, 0.375, 0.25, 0.375, 0.25, 0.375, 0.25, 0.375, 0.25, 0.375, 0.25, 0.375, 0.25, 0.375, 0.25, 0.375, 0.25, 0.375, 0.25, 0.375, 0.25, 0.375, 0.25, 0.375, 0.25, 0.375, 0.25, 0.375, 0.25, 0.375, 0.25, 0.375, 0.25, 0.375, 0.25, 0.375, 0.25, 0.375, 0.25, 0.375, 0.25, 0.375, 0.25, 0.375, 0.25, 0.375, 0.25, 0.375, 0.25, 0.375, 0.25, 0.375, 0.25, 0.375, 0.25, 0.375, 0.25, 0.375, 0.25, 0.375, 0.25, 0.375, 0.25, 0.375, 0.25, 0.375, 0.25, 0.375, 0.25, 0.375, 0.25, 0.375, 0.25, 0.375, 0.25, 0.375, 0.25, 0.375, 0.25, 0.375, 0.25, 0.375, 0.25, 0.375, 0.25, 0.375, 0.25, 0.375, 0.25, 0.375, 0.25, 0.375, 0.25, 0.375, 0.25, 0.375, 0.25, 0.375, 0.25, 0.375, 0.25, 0.375, 0.25, 0.375, 0.25, 0.375, 0.25, 0.375, 0.25, 0.375, 0.25, 0.375, 0.25, 0.375, 0.25, 0.375, 0.25, 0.375, 0.25, 0.375, 0.25, 0.375, 0.25, 0.375, 0.25, 0.375, 0.25, 0.375, 0.25, 0.375, 0.25, 0.375, 0.25, 0.375, 0.25, 0.375, 0.25, 0.375, 0.25, 0.375, 0.25, 0.375, 0.25, 0.375, 0.25, 0.375, 0.25, 0.375, 0.25, 0.375, 0.25, 0.375, 0.25, 0.375, 0.25, 0.375, 0.25, 0.375, 0.25, 0.375, 0.25, 0.375, 0.25, 0.375, 0.25, 0.375, 0.25, 0.375, 0.25, 0.375, 0.25, 0.375, 0.25, 0.375, 0.25, 0.375, 0.25, 0.375, 0.25, 0.375, 0.25, 0.375, 0.25, 0.375, 0.25, 0.375, 0.25, 0.375, 0.25, 0.375, 0.25, 0.375, 0.25, 0.375, 0.25, 0.375, 0.25, 0.375, 0.25, 0.375, 0.25, 0.375, 0.25, 0.375, 0.25, 0.375, 0.25, 0.375, 0.25, 0.375, 0.25, 0.375, 0.25, 0.375, 0.25, 0.375, 0.25, 0.375, 0.25, 0.375, 0.25, 0.375, 0.25, 0.375, 0.25, 0.375, 0.25, 0.375, 0.25, 0.375, 0.25, 0.375, 0.25, 0.375, 0.25, 0.375, 0.25, 0.375, 0.25, 0.375, 0.25, 0.375, 0.25, 0.375, 0.25, 0.375, 0.25, 0.375, 0.25, 0.375, 0.25, 0.375, 0.25, 0.375, 0.25, 0.375, 0.25, 0.375, 0.25, 0.375, 0.25, 0.375, 0.25, 0.375, 0.25, 0.375, 0.25, 0.375, 0.25, 0.375, 0.25, 0.375, 0.25, 0.375, 0.25, 0.375, 0.25, 0.375, 0.25, 0.375, 0.25, 0.375, 0.25, 0.375, 0.25, 0.375, 0.25, 0.375, 0.25, 0.375, 0.25, 0.375, 0.25, 0.375, 0.25, 0.375, 0.25, 0.375, 0.25, 0.375, 0.25, 0.375, 0.25, 0.375, 0.25, 0.375, 0.25, 0.375, 0.25, 0.375, 0.25, 0.375, 0.25, 0.375, 0.25, 0.375, 0.25, 0.375, 0.25, 0.375, 0.25, 0.375, 0.25, 0.375, 0.25, 0.375, 0.25, 0.375, 0.25, 0.375, 0.25, 0.375, 0.25, 0.375, 0.25, 0.375, 0.25, 0.375, 0.25, 0.375, 0.25, 0.375, 0.25, 0.375, 0.25, 0.375, 0.25, 0.375, 0.25, 0.375, 0.25, 0.375, 0.25, 0.375, 0.25, 0.375, 0.25, 0.375, 0.25, 0.375, 0.25, 0.375, 0.25, 0.375, 0.25, 0.375, 0.25, 0.375, 0.25, 0.375, 0.25, 0.375, 0.25, 0.375, 0.25, 0.375, 0.25, 0.375, 0.25, 0.375, 0.25, 0.375, 0.25, 0.375, 0.25, 0.375, 0.25, 0.375, 0.25, 0.375, 0.25, 0.375, 0.25, 0.375, 0.25, 0.375, 0.25, 0.375, 0.25, 0.375, 0.25, 0.375, 0.25, 0.375, 0.25, 0.375, 0.25, 0.375, 0.25, 0.375, 0.25, 0.375, 0.25, 0.375, 0.25, 0.375, 0.25, 0.375, 0.25, 0.375, 0.25, 0.375, 0.25, 0.375, 0.25, 0.375, 0.25, 0.375, 0.25, 0.375, 0.25, 0.375, 0.25, 0.375, 0.25, 0.375, 0.25, 0.375, 0.25, 0.375, 0.25, 0.375, 0.25, 0.375, 0.25, 0.375, 0.25, 0.375, 0.25, 0.375, 0.25, 0.375, 0.25, 0.375, 0.25, 0.375, 0.25, 0.375, 0.25, 0.375, 0.25, 0.375, 0.25, 0.375, 0.25, 0.375, 0.25, 0.375, 0.25, 0.375, 0.25, 0.375, 0.25, 0.375, 0.25, 0.375, 0.25, 0.375, 0.25, 0.375, 0.25, 0.375, 0.25, 0.375, 0.25, 0.375, 0.25, 0.375, 0.25, 0.375, 0.25, 0.375, 0.25, 0.375, 0.25, 0.375, 0.25, 0.375, 0.25, 0.375, 0.25, 0.375, 0.25, 0.375, 0.25, 0.375, 0.25, 0.375, 0.25, 0.375, 0.25, 0.375, 0.25, 0.375, 0.25, 0.375, 0.25, 0.375, 0.25, 0.375, 0.25, 0.375, 0.25, 0.375, 0.25, 0.375, 0.25, 0.375, 0.25, 0.375, 0.25, 0.375, 0.25, 0.375, 0.25, 0.375, 0.25, 0.375, 0.25, 0.375, 0.25, 0.375, 0.25, 0.375, 0.25, 0.375, 0.25, 0.375, 0.25, 0.375, 0.25, 0.375, 0.25, 0.375, 0.25, 0.375, 0.25, 0.375, 0.25, 0.375, 0.25, 0.375, 0.25, 0.375, 0.25, 0.375, 0.25, 0.375, 0.25, 0.375, 0.25, 0.375, 0.25, 0.375, 0.25, 0.375, 0.25, 0.375, 0.25, 0.375, 0.25, 0.375, 0.25, 0.375, 0.25, 0.375, 0.25, 0.375, 0.25, 0.375, 0.25, 0.375, 0.25, 0.375, 0.25, 0.375, 0.25, 0.375, 0.25, 0.375, 0.25, 0.375, 0.25, 0.375, 0.25, 0.375, 0.25, 0.375, 0.25, 0.375, 0.25, 0.375, 0.25, 0.375, 0.25, 0.375, 0.25, 0.375, 0.25, 0.375, 0.25, 0.375, 0.25, 0.375, 0.25, 0.375, 0.25, 0.375, 0.25, 0.375, 0.25, 0.375, 0.25, 0.375, 0.25, 0.375, 0.25, 0.375, 0.25, 0.375, 0.25, 0.375, 0.25, 0.375, 0.25, 0.375, 0.25, 0.375, 0.25, 0.375, 0.25, 0.375, 0.25, 0.375, 0.25, 0.375, 0.25, 0.375, 0.25, 0.375, 0.25, 0.375, 0.25, 0.375, 0.25, 0.375, 0.25, 0.375, 0.25, 0.375, 0.25, 0.375, 0.25, 0.375, 0.25, 0.375, 0.25, 0.375, 0.25, 0.375, 0.25, 0.375, 0.25, 0.375, 0.25, 0.375, 0.25, 0.375, 0.25, 0.375, 0.25, 0.375, 0.25, 0.375, 0.25, 0.375, 0.25, 0.375, 1.0, 0.375, 1.0, 0.375, 1.0, 0.375, 1.0, 0.375, 0.125, 0.375, 1.0, 0.375, 1.0, 0.375, 0.125, 0.375, 0.0, 0.375, 0.125, 0.375, 0.125, 0.375, 0.0, 0.375, 0.25, 0.375, 0.125, 0.375, 0.125, 0.375, 0.25, 0.375, 0.125, 0.375, 0.25, 0.375, 0.25, 0.375, 0.125, 0.375, 1.0, 0.375, 1.0, 0.375, 1.0, 0.375, 1.0, 0.5938, 0.25, 0.5625, 0.25, 0.5625, 0.25, 0.5938, 0.25, 0.875, 0.75, 0.875, 0.625, 0.875, 0.625, 0.875, 0.75, 0.875, 0.625, 0.875, 0.5, 0.875, 0.5, 0.875, 0.625, 0.5625, 0.25, 0.5625, 0.125, 0.5625, 0.125, 0.5625, 0.25, 0.5938, 0.25, 0.5625, 0.25, 0.5625, 0.25, 0.5938, 0.25, 0.5937, 1.0, 0.625, 1.0, 0.625, 1.0, 0.5938, 1.0, 0.5938, 1.0, 0.625, 1.0, 0.625, 1.0, 0.5937, 1.0, 0.5938, 0.25, 0.5625, 0.25, 0.5625, 0.25, 0.5938, 0.25, 0.5625, 0.25, 0.5625, 0.125, 0.5625, 0.125, 0.5625, 0.25, 0.875, 0.625, 0.875, 0.5, 0.875, 0.5, 0.875, 0.625, 0.5625, 0.125, 0.5625, 0.0, 0.5625, 0.0, 0.5625, 0.125, 0.875, 0.75, 0.875, 0.625, 0.875, 0.625, 0.875, 0.75, 0.5938, 0.25, 0.5625, 0.25, 0.5625, 0.25, 0.5938, 0.25, 0.875, 0.75, 0.875, 0.625, 0.875, 0.625, 0.875, 0.75, 0.5938, 1.0, 0.625, 1.0, 0.625, 1.0, 0.5938, 1.0, 0.5625, 0.125, 0.5625, 0.0, 0.5625, 0.0, 0.5625, 0.125, 0.5625, 0.25, 0.5625, 0.125, 0.5625, 0.125, 0.5625, 0.25, 0.875, 0.625, 0.875, 0.5, 0.875, 0.5, 0.875, 0.625, 0.5625, 0.25, 0.5625, 0.125, 0.5625, 0.125, 0.5625, 0.25, 0.5625, 0.125, 0.5625, 0.0, 0.5625, 0.0, 0.5625, 0.125, 0.5938, 1.0, 0.625, 1.0, 0.625, 1.0, 0.5938, 1.0, 0.5625, 0.125, 0.5625, 0.0, 0.5625, 0.0, 0.5625, 0.125, 0.5625, 0.25, 0.5625, 0.125, 0.5625, 0.125, 0.5625, 0.25, 0.875, 0.625, 0.875, 0.5, 0.875, 0.5, 0.875, 0.625, 0.5938, 0.25, 0.5625, 0.25, 0.5625, 0.25, 0.5937, 0.25, 0.875, 0.75, 0.875, 0.625, 0.875, 0.625, 0.875, 0.75, 0.875, 0.625, 0.875, 0.5, 0.875, 0.5, 0.875, 0.625, 0.875, 0.75, 0.875, 0.625, 0.875, 0.625, 0.875, 0.75, 0.5938, 0.25, 0.5625, 0.25, 0.5625, 0.25, 0.5938, 0.25, 0.5938, 1.0, 0.625, 1.0, 0.625, 1.0, 0.5938, 1.0, 0.5625, 0.25, 0.5625, 0.125, 0.5625, 0.125, 0.5625, 0.25, 0.5625, 0.125, 0.5625, 0.0, 0.5625, 0.0, 0.5625, 0.125, 0.5938, 1.0, 0.625, 1.0, 0.625, 1.0, 0.5938, 1.0, 0.5625, 0.125, 0.5625, 0.0, 0.5625, 0.0, 0.5625, 0.125, 0.5625, 0.25, 0.5625, 0.125, 0.5625, 0.125, 0.5625, 0.25, 0.875, 0.625, 0.875, 0.5, 0.875, 0.5, 0.875, 0.625, 0.5938, 0.25, 0.5625, 0.25, 0.5625, 0.25, 0.5938, 0.25, 0.875, 0.75, 0.875, 0.625, 0.875, 0.625, 0.875, 0.75, 0.875, 0.625, 0.875, 0.5, 0.875, 0.5, 0.875, 0.625, 0.875, 0.75, 0.875, 0.625, 0.875, 0.625, 0.875, 0.75, 0.5937, 0.25, 0.5625, 0.25, 0.5625, 0.25, 0.5938, 0.25, 0.5938, 1.0, 0.625, 1.0, 0.625, 1.0, 0.5938, 1.0, 0.5937, 0.25, 0.5625, 0.25, 0.5625, 0.25, 0.5938, 0.25, 0.875, 0.625, 0.875, 0.6875, 0.0, 0.0, 0.5937, 1.0, 0.625, 1.0, 0.625, 1.0, 0.5938, 1.0, 0.5625, 0.125, 0.5625, 0.0, 0.5625, 0.0, 0.5625, 0.125, 0.5625, 0.25, 0.5625, 0.125, 0.5625, 0.125, 0.5625, 0.25, 0.875, 0.625, 0.875, 0.5, 0.875, 0.5, 0.875, 0.625, 0.625, 0.1875, 0.5938, 0.1875, 0.5938, 0.1875, 0.625, 0.1875, 0.6562, 0.6875, 0.5625, 0.5625, 0.5625, 0.5625, 0.6562, 0.6875, 0.5938, 1.0, 0.625, 1.0, 0.625, 1.0, 0.5938, 1.0, 0.5625, 0.25, 0.5937, 0.25, 0.5937, 0.25, 0.5625, 0.25, 0.5625, 1.0, 0.5938, 1.0, 0.5938, 1.0, 0.5625, 1.0, 0.875, 0.625, 0.625, 0.25, 0.625, 0.25, 0.0, 0.0, 0.0, 0.0, 0.625, 0.25, 0.625, 0.25, 0.875, 0.5625, 0.875, 0.625, 0.7187, 0.375, 0.7187, 0.375, 0.875, 0.625, 0.875, 0.625, 0.0, 0.0, 0.625, 1.0, 0.625, 1.0, 0.625, 0.25, 0.5938, 0.25, 0.5938, 0.25, 0.625, 0.25, 0.5938, 0.25, 0.5625, 0.25, 0.5625, 0.25, 0.5938, 0.25, 0.5938, 1.0, 0.625, 1.0, 0.625, 1.0, 0.5938, 1.0, 0.875, 0.625, 0.875, 0.5, 0.875, 0.5, 0.875, 0.625, 0.5625, 0.25, 0.5625, 0.125, 0.5625, 0.125, 0.5625, 0.25, 0.5625, 0.125, 0.5625, 0.0, 0.5625, 0.0, 0.5625, 0.125, 0.5938, 1.0, 0.625, 1.0, 0.625, 1.0, 0.5937, 1.0, 0.875, 0.75, 0.875, 0.625, 0.875, 0.625, 0.875, 0.75, 0.5938, 0.25, 0.5625, 0.25, 0.5625, 0.25, 0.5938, 0.25, 0.625, 0.25, 0.5938, 0.25, 0.5938, 0.25, 0.625, 0.25, 0.5625, 1.0, 0.5938, 1.0, 0.5937, 1.0, 0.5625, 1.0, 0.5938, 0.25, 0.5625, 0.25, 0.5625, 0.25, 0.5938, 0.25, 0.5625, 0.125, 0.5625, 0.0625, 0.5625, 0.0625, 0.5625, 0.125, 0.5625, 1.0, 0.5938, 1.0, 0.5938, 1.0, 0.5625, 1.0, 0.5625, 1.0, 0.5938, 1.0, 0.5938, 1.0, 0.5625, 1.0, 0.875, 0.625, 0.875, 0.5625, 0.875, 0.5625, 0.875, 0.625, 0.5625, 1.0, 0.5937, 1.0, 0.5938, 1.0, 0.5625, 1.0, 0.625, 0.25, 0.5937, 0.25, 0.5938, 0.25, 0.625, 0.25, 0.5625, 1.0, 0.5938, 1.0, 0.5938, 1.0, 0.5625, 1.0, 0.625, 0.25, 0.5937, 0.25, 0.5938, 0.25, 0.625, 0.25, 0.625, 0.25, 0.5938, 0.25, 0.5938, 0.25, 0.625, 0.25, 0.5625, 1.0, 0.5938, 1.0, 0.5938, 1.0, 0.5625, 1.0, 0.5625, 1.0, 0.5938, 1.0, 0.5938, 1.0, 0.5625, 1.0, 0.625, 0.25, 0.5938, 0.25, 0.5938, 0.25, 0.625, 0.25, 0.625, 0.25, 0.5938, 0.25, 0.5937, 0.25, 0.625, 0.25, 0.5625, 1.0, 0.5938, 1.0, 0.5938, 1.0, 0.5625, 1.0, 0.5625, 1.0, 0.5938, 1.0, 0.5938, 1.0, 0.5625, 1.0, 0.625, 0.25, 0.5938, 0.25, 0.5938, 0.25, 0.625, 0.25, 0.625, 0.25, 0.5938, 0.25, 0.5938, 0.25, 0.625, 0.25, 0.5625, 1.0, 0.5938, 1.0, 0.5937, 1.0, 0.5625, 1.0, 0.5625, 1.0, 0.5937, 1.0, 0.5938, 1.0, 0.5625, 1.0, 0.625, 0.25, 0.5938, 0.25, 0.5938, 0.25, 0.625, 0.25, 0.625, 0.25, 0.5938, 0.25, 0.5938, 0.25, 0.625, 0.25, 0.5625, 0.25, 0.5938, 0.25, 0.5938, 0.375, 0.5625, 0.375, 0.5625, 0.875, 0.5938, 0.875, 0.5938, 1.0, 0.5625, 1.0, 0.5625, 0.1875, 0.5938, 0.1875, 0.5938, 0.1875, 0.5625, 0.1875, 0.5938, 0.1875, 0.625, 0.1875, 0.625, 0.1875, 0.5938, 0.1875, 0.5938, 0.1875, 0.625, 0.1875, 0.625, 0.1875, 0.5938, 0.1875, 0.5625, 0.25, 0.5625, 0.1875, 0.5625, 0.1875, 0.5625, 0.25, 0.875, 0.5625, 0.875, 0.5, 0.875, 0.5, 0.875, 0.5625, 0.5625, 0.1875, 0.5938, 0.1875, 0.5938, 0.1875, 0.5625, 0.1875, 0.5625, 0.25, 0.5625, 0.1875, 0.5625, 0.1875, 0.5625, 0.25, 0.625, 0.25, 0.5938, 0.25, 0.5938, 0.25, 0.625, 0.25, 0.5938, 0.25, 0.5625, 0.25, 0.5625, 0.25, 0.5938, 0.25, 0.625, 0.25, 0.5938, 0.25, 0.5938, 0.25, 0.625, 0.25, 0.5625, 0.25, 0.5625, 0.1875, 0.5625, 0.1875, 0.5625, 0.25, 0.875, 0.5625, 0.875, 0.5, 0.875, 0.5, 0.875, 0.5625, 0.5938, 0.25, 0.5625, 0.25, 0.5625, 0.25, 0.5938, 0.25, 0.5625, 0.1875, 0.5938, 0.1875, 0.5938, 0.1875, 0.5625, 0.1875, 0.875, 0.5625, 0.875, 0.5, 0.875, 0.5, 0.875, 0.5625, 0.5938, 0.1875, 0.625, 0.1875, 0.625, 0.1875, 0.5938, 0.1875, 0.5625, 0.1875, 0.5938, 0.1875, 0.5938, 0.1875, 0.5625, 0.1875, 0.5938, 0.25, 0.5625, 0.25, 0.5625, 0.25, 0.5938, 0.25, 0.5938, 0.1875, 0.625, 0.1875, 0.625, 0.25, 0.5938, 0.25, 0.5625, 0.1875, 0.5938, 0.1875, 0.5938, 0.25, 0.5625, 0.25, 0.625, 0.25, 0.5938, 0.25, 0.5938, 0.25, 0.625, 0.25, 0.5625, 0.25, 0.5625, 0.1875, 0.5625, 0.1875, 0.5625, 0.25, 0.875, 0.5625, 0.875, 0.5, 0.875, 0.5, 0.875, 0.5625, 0.5938, 0.1875, 0.625, 0.1875, 0.625, 0.1875, 0.5938, 0.1875, 0.5625, 0.1875, 0.5625, 0.125, 0.5625, 0.125, 0.5625, 0.1875, 0.7187, 0.375, 0.875, 0.625, 0.875, 0.625, 0.7187, 0.375, 0.7187, 0.375, 0.875, 0.625, 0.875, 0.625, 0.7187, 0.375, 0.5938, 0.1875, 0.5625, 0.1875, 0.5625, 0.1875, 0.5938, 0.1875, 0.5625, 0.125, 0.7187, 0.375, 0.7187, 0.375, 0.5625, 0.125, 0.5625, 0.1875, 0.5625, 0.125, 0.5625, 0.125, 0.5625, 0.1875, 0.5938, 0.1875, 0.5625, 0.1875, 0.5625, 0.1875, 0.5938, 0.1875, 0.625, 0.1875, 0.5938, 0.1875, 0.5938, 0.1875, 0.625, 0.1875, 0.5625, 0.125, 0.7187, 0.375, 0.7187, 0.375, 0.5625, 0.125, 0.625, 0.1875, 0.5938, 0.1875, 0.5938, 0.1875, 0.625, 0.1875, 0.5938, 0.1875, 0.5625, 0.1875, 0.5625, 0.1875, 0.5938, 0.1875, 0.875, 0.625, 0.875, 0.5625, 0.875, 0.5625, 0.875, 0.625, 0.5625, 0.1875, 0.5625, 0.125, 0.5625, 0.125, 0.5625, 0.1875, 0.7187, 0.375, 0.875, 0.625, 0.875, 0.625, 0.7187, 0.375, 0.875, 0.625, 0.875, 0.5625, 0.875, 0.5625, 0.875, 0.625, 0.7187, 0.375, 0.875, 0.625, 0.875, 0.625, 0.7187, 0.375, 0.5625, 0.1875, 0.5625, 0.125, 0.5625, 0.125, 0.5625, 0.1875, 0.5625, 0.125, 0.7187, 0.375, 0.7187, 0.375, 0.5625, 0.125, 0.5938, 0.125, 0.625, 0.125, 0.625, 0.1875, 0.5938, 0.1875, 0.5625, 0.125, 0.5938, 0.125, 0.5938, 0.1875, 0.5625, 0.1875, 0.5625, 0.125, 0.7187, 0.375, 0.7187, 0.375, 0.5625, 0.125, 0.625, 0.1875, 0.5938, 0.1875, 0.5938, 0.1875, 0.625, 0.1875, 0.5938, 0.1875, 0.5625, 0.1875, 0.5625, 0.1875, 0.5938, 0.1875, 0.875, 0.625, 0.875, 0.5625, 0.875, 0.5625, 0.875, 0.625, 0.7187, 0.375, 0.5625, 0.125, 0.5625, 0.125, 0.7187, 0.375, 0.875, 0.625, 0.7187, 0.375, 0.7187, 0.375, 0.875, 0.625, 0.7187, 0.375, 0.5625, 0.125, 0.5625, 0.125, 0.7187, 0.375, 0.875, 0.6875, 0.875, 0.625, 0.875, 0.625, 0.875, 0.6875, 0.5625, 0.5625, 0.6562, 0.6875, 0.6562, 0.6875, 0.5625, 0.5625, 0.6562, 0.6875, 0.75, 0.8125, 0.75, 0.8125, 0.6562, 0.6875, 0.5625, 0.5625, 0.6562, 0.6875, 0.6562, 0.6875, 0.5625, 0.5625, 0.6562, 0.6875, 0.75, 0.8125, 0.75, 0.8125, 0.6562, 0.6875, 0.875, 0.6875, 0.875, 0.625, 0.875, 0.625, 0.875, 0.6875, 0.6562, 0.6875, 0.75, 0.8125, 0.75, 0.8125, 0.6562, 0.6875, 0.5625, 0.5625, 0.6562, 0.6875, 0.6562, 0.6875, 0.5625, 0.5625, 0.5625, 0.125, 0.5625, 0.0625, 0.5625, 0.0625, 0.5625, 0.125, 0.7187, 0.375, 0.5625, 0.125, 0.5625, 0.125, 0.7187, 0.375, 0.875, 0.625, 0.7187, 0.375, 0.7187, 0.375, 0.875, 0.625, 0.5625, 0.125, 0.5625, 0.0625, 0.5625, 0.0625, 0.5625, 0.125, 0.875, 0.625, 0.7187, 0.375, 0.7187, 0.375, 0.875, 0.625, 0.7187, 0.375, 0.5625, 0.125, 0.5625, 0.125, 0.7187, 0.375, 0.875, 0.6875, 0.875, 0.625, 0.875, 0.625, 0.875, 0.6875, 0.6562, 0.6875, 0.75, 0.8125, 0.875, 0.625, 0.7187, 0.375, 0.5625, 0.5625, 0.6562, 0.6875, 0.7187, 0.375, 0.5625, 0.125, 0.875, 0.6875, 0.875, 0.625, 0.875, 0.625, 0.875, 0.6875, 0.6562, 0.6875, 0.75, 0.8125, 0.75, 0.8125, 0.6562, 0.6875, 0.5625, 0.5625, 0.6562, 0.6875, 0.6562, 0.6875, 0.5625, 0.5625, 0.5625, 0.125, 0.5625, 0.0625, 0.5625, 0.0625, 0.5625, 0.125, 0.875, 0.75, 0.875, 0.6875, 0.875, 0.6875, 0.875, 0.75, 0.5625, 1.0, 0.5938, 1.0, 0.5938, 1.0, 0.5625, 1.0, 0.75, 0.8125, 0.6562, 0.6875, 0.6562, 0.6875, 0.75, 0.8125, 0.875, 0.75, 0.875, 0.6875, 0.875, 0.6875, 0.875, 0.75, 0.5938, 1.0, 0.625, 1.0, 0.625, 1.0, 0.5938, 1.0, 0.5625, 0.0625, 0.5625, 0.0, 0.5625, 0.0, 0.5625, 0.0625, 0.6562, 0.6875, 0.5625, 0.5625, 0.5625, 0.5625, 0.6562, 0.6875, 0.75, 0.8125, 0.6562, 0.6875, 0.6562, 0.6875, 0.75, 0.8125, 0.5938, 1.0, 0.625, 1.0, 0.625, 1.0, 0.5938, 1.0, 0.75, 0.8125, 0.6562, 0.6875, 0.6562, 0.6875, 0.75, 0.8125, 0.6562, 0.6875, 0.5625, 0.5625, 0.5625, 0.5625, 0.6562, 0.6875, 0.5625, 0.0625, 0.5625, 0.0, 0.5625, 0.0, 0.5625, 0.0625, 0.875, 0.75, 0.875, 0.6875, 0.875, 0.6875, 0.875, 0.75, 0.5625, 1.0, 0.5938, 1.0, 0.5938, 1.0, 0.5625, 1.0, 0.5625, 0.0625, 0.5625, 0.0, 0.5625, 0.0, 0.5625, 0.0625, 0.5625, 1.0, 0.5938, 1.0, 0.5938, 1.0, 0.5625, 1.0, 0.875, 0.75, 0.875, 0.6875, 0.875, 0.6875, 0.875, 0.75, 0.5938, 1.0, 0.625, 1.0, 0.625, 1.0, 0.5938, 1.0, 0.5938, 1.0, 0.625, 1.0, 0.75, 0.8125, 0.6562, 0.6875, 0.5625, 1.0, 0.5938, 1.0, 0.6562, 0.6875, 0.5625, 0.5625, 0.5938, 1.0, 0.625, 1.0, 0.625, 1.0, 0.5938, 1.0, 0.75, 0.8125, 0.6562, 0.6875, 0.6562, 0.6875, 0.75, 0.8125, 0.6562, 0.6875, 0.5625, 0.5625, 0.5625, 0.5625, 0.6562, 0.6875, 0.5625, 0.0625, 0.5625, 0.0, 0.5625, 0.0, 0.5625, 0.0625, 0.5625, 0.1875, 0.0, 0.0, 0.5625, 0.125, 0.5625, 0.125, 0.0, 0.0, 0.5625, 0.25, 0.5625, 0.25, 0.5625, 0.125, 0.5625, 1.0, 0.5625, 1.0, 0.0, 0.0, 0.5625, 0.125, 0.0, 0.0, 0.5625, 0.0625, 0.5625, 0.25, 0.5625, 0.25, 0.5625, 0.25, 0.5625, 0.25, 0.0, 0.0, 0.875, 0.6875, 0.875, 0.75, 0.625, 1.0, 0.875, 0.5625, 0.875, 0.625, 0.0, 0.0, 0.5625, 0.0625, 0.0, 0.0, 0.5625, 1.0, 0.5625, 1.0, 0.0, 0.0, 0.5625, 0.1875, 0.5625, 0.25, 0.5625, 0.25, 0.5937, 0.25, 0.625, 0.25, 0.625, 0.25, 0.5937, 0.25, 0.5625, 0.25, 0.5625, 0.25, 0.5625, 0.25, 0.5625, 0.25, 0.5937, 0.25, 0.625, 0.25, 0.625, 0.25, 0.5937, 0.25, 0.625, 0.25, 0.625, 0.25, 0.625, 0.25, 0.625, 0.25, 0.625, 0.25, 0.5938, 0.25, 0.5938, 0.25, 0.625, 0.25, 0.5938, 0.25, 0.5625, 0.25, 0.5625, 0.25, 0.5938, 0.25, 0.625, 0.25, 0.5938, 0.25, 0.5938, 0.25, 0.625, 0.25, 0.625, 0.25, 0.625, 0.25, 0.625, 0.25, 0.625, 0.25, 0.5625, 0.25, 0.5937, 0.25, 0.5937, 0.25, 0.5625, 0.25, 0.625, 0.25, 0.5938, 0.25, 0.5938, 0.25, 0.625, 0.25, 0.5938, 0.25, 0.5625, 0.25, 0.5625, 0.25, 0.5938, 0.25, 0.5625, 0.25, 0.5625, 0.25, 0.5625, 0.25, 0.5625, 0.25, 0.5937, 0.25, 0.625, 0.25, 0.625, 0.25, 0.5937, 0.25, 0.5937, 0.25, 0.625, 0.25, 0.625, 0.25, 0.5937, 0.25, 0.5625, 0.25, 0.5625, 0.25, 0.5625, 0.25, 0.5625, 0.25, 0.625, 0.25, 0.625, 0.25, 0.625, 0.25, 0.625, 0.25, 0.5625, 0.25, 0.5937, 0.25, 0.5937, 0.25, 0.5625, 0.25, 0.625, 0.25, 0.5938, 0.25, 0.5937, 0.25, 0.625, 0.25, 0.5938, 0.25, 0.5625, 0.25, 0.5625, 0.25, 0.5937, 0.25, 0.625, 0.25, 0.625, 0.25, 0.625, 0.25, 0.625, 0.25, 0.5625, 0.25, 0.5937, 0.25, 0.5937, 0.25, 0.5625, 0.25, 0.625, 0.25, 0.5938, 0.25, 0.5938, 0.25, 0.625, 0.25, 0.5938, 0.25, 0.5625, 0.25, 0.5625, 0.25, 0.5938, 0.25, 0.625, 0.375, 0.625, 0.25, 0.625, 0.25, 0.625, 0.375, 0.875, 0.625, 0.875, 0.75, 0.875, 0.75, 0.875, 0.625, 0.875, 0.5, 0.875, 0.625, 0.875, 0.625, 0.875, 0.5, 0.625, 1.0, 0.625, 0.875, 0.625, 0.875, 0.625, 1.0, 0.75, 0.625, 0.875, 0.625, 0.875, 0.75, 0.75, 0.75, 0.75, 0.5, 0.875, 0.5, 0.875, 0.625, 0.75, 0.625, 0.875, 0.5, 0.875, 0.625, 0.875, 0.625, 0.875, 0.5, 0.625, 1.0, 0.625, 0.875, 0.625, 0.875, 0.625, 1.0, 0.625, 0.375, 0.625, 0.25, 0.625, 0.25, 0.625, 0.375, 0.875, 0.5, 0.75, 0.5, 0.75, 0.5, 0.875, 0.5, 0.875, 0.5, 0.875, 0.5, 0.875, 0.5, 0.875, 0.5, 0.875, 0.5, 0.875, 0.5, 0.875, 0.5, 0.875, 0.5, 0.875, 0.5, 0.875, 0.5, 0.875, 0.5, 0.875, 0.5, 0.625, 0.375, 0.625, 0.25, 0.625, 0.25, 0.625, 0.375, 0.625, 0.375, 0.625, 0.25, 0.625, 0.25, 0.625, 0.375, 0.625, 1.0, 0.625, 0.875, 0.625, 0.875, 0.625, 1.0, 0.625, 1.0, 0.625, 0.875, 0.625, 0.875, 0.625, 1.0, 0.875, 0.5, 0.875, 0.625, 0.875, 0.625, 0.875, 0.5, 0.875, 0.5, 0.875, 0.625, 0.875, 0.625, 0.875, 0.5, 0.875, 0.625, 0.875, 0.75, 0.875, 0.75, 0.875, 0.625, 0.875, 0.625, 0.875, 0.75, 0.875, 0.75, 0.875, 0.625, 0.875, 0.625, 0.875, 0.75, 0.875, 0.75, 0.875, 0.625, 0.875, 0.5, 0.875, 0.625, 0.875, 0.625, 0.875, 0.5, 0.625, 1.0, 0.625, 0.875, 0.625, 0.875, 0.625, 1.0, 0.625, 0.375, 0.625, 0.25, 0.625, 0.25, 0.625, 0.375, 0.875, 0.5, 0.875, 0.5, 0.875, 0.5, 0.875, 0.5, 0.625, 1.0, 0.625, 0.875, 0.625, 0.875, 0.625, 1.0, 0.875, 0.5, 0.875, 0.625, 0.875, 0.625, 0.875, 0.5, 0.625, 0.375, 0.625, 0.25, 0.625, 0.25, 0.625, 0.375, 0.875, 0.625, 0.875, 0.75, 0.875, 0.75, 0.875, 0.625, 0.875, 0.625, 0.875, 0.75, 0.875, 0.75, 0.875, 0.625, 0.875, 0.5, 0.875, 0.625, 0.875, 0.625, 0.875, 0.5, 0.625, 1.0, 0.625, 0.875, 0.625, 0.875, 0.625, 1.0, 0.625, 0.375, 0.625, 0.25, 0.625, 0.25, 0.625, 0.375, 0.875, 0.5, 0.875, 0.5, 0.875, 0.5, 0.875, 0.5, 0.875, 0.5, 0.875, 0.5, 0.875, 0.5, 0.875, 0.5, 0.625, 0.375, 0.625, 0.25, 0.625, 0.25, 0.625, 0.375, 0.625, 1.0, 0.625, 0.875, 0.625, 0.875, 0.625, 1.0, 0.875, 0.5, 0.875, 0.625, 0.875, 0.625, 0.875, 0.5, 0.875, 0.625, 0.875, 0.75, 0.875, 0.75, 0.875, 0.625])
me_cube.update()
arm_armature = bpy.data.armatures.new('Armature')  # bones are not reproduced

# ---- objects
ob_human = bpy.data.objects.new('Human', me_cube)
ob_armature = bpy.data.objects.new('Armature', arm_armature)
ob_empty = bpy.data.objects.new('Empty', None)
ob_empty_001 = bpy.data.objects.new('Empty.001', None)
ob_empty_002 = bpy.data.objects.new('Empty.002', None)
ob_empty_003 = bpy.data.objects.new('Empty.003', None)
ob_empty_004 = bpy.data.objects.new('Empty.004', None)

# ---- transforms, parenting, visibility, modifiers, constraints
ob_human.parent = ob_armature
ob_human.matrix_parent_inverse = Matrix(((1.0, -0.0, 0.0, -0.0), (-0.0, 1.0, -0.0, 0.0), (0.0, -0.0, 1.0, -1.436), (-0.0, 0.0, -0.0, 1.0)))
ob_human.location = (0.0, 0.0, 1.192e-07)
ob_human.scale = (0.414, 0.414, 0.414)
_vg = ob_human.vertex_groups.new(name='Spine.001')
for _i, _w in zip([0, 2, 4, 6, 13, 16, 18, 19, 20, 21, 22, 23, 24, 25, 26, 27, 28, 29, 30, 31, 32, 33, 34, 35, 36, 41, 42, 43, 46, 47, 48, 49, 50, 51, 52, 53, 54, 55, 56], [0.01077, 0.09529, 0.1217, 0.0791, 0.03497, 0.001374, 0.008334, 0.05933, 0.09089, 0.3545, 0.4236, 0.5825, 0.1816, 0.4274, 0.4381, 0.5575, 0.6355, 0.6348, 0.6206, 0.6221, 0.5574, 0.61, 0.6365, 0.5867, 0.01276, 0.0782, 0.7238, 0.7594, 0.007261, 0.0769, 0.01901, 0.1494, 0.074, 0.1063, 0.03259, 0.182, 0.002751, 0.09055, 0.1251]): _vg.add([_i], _w, 'REPLACE')
_vg = ob_human.vertex_groups.new(name='Spine.002')
for _i, _w in zip([2, 4, 13, 19, 21, 22, 25, 26, 29, 30, 32, 35, 41, 53, 56], [0.08225, 0.102, 0.02162, 0.0496, 0.3158, 0.3533, 0.3261, 0.3526, 0.1596, 0.1624, 0.000316, 0.0344, 0.05313, 0.06159, 0.0622]): _vg.add([_i], _w, 'REPLACE')
_vg = ob_human.vertex_groups.new(name='Spine.003')
for _i, _w in zip([0, 2, 4, 6, 8, 9, 10, 11, 12, 13, 14, 15, 16, 17, 18, 19, 20, 21, 22, 23, 24, 25, 26, 27, 29, 30, 36, 38, 39, 40, 41, 56, 245, 246, 250, 304, 305, 306, 310], [0.7053, 0.6218, 0.6493, 0.8071, 0.5981, 0.2492, 0.06872, 0.1379, 0.3156, 0.59, 0.09636, 0.2766, 0.6836, 0.2452, 0.5473, 0.667, 0.1372, 0.1176, 0.1413, 0.1875, 0.04932, 0.06521, 0.1245, 0.09797, 0.03684, 0.03, 0.6648, 0.606, 0.2643, 0.06476, 0.1436, 0.009149, 0.03607, 0.0522, 0.09677, 0.05778, 0.03151, 0.1074, 0.02809]): _vg.add([_i], _w, 'REPLACE')
_vg = ob_human.vertex_groups.new(name='Spine.004')
for _i, _w in zip([0, 1, 2, 3, 4, 5, 6, 7, 8, 9, 10, 11, 12, 13, 14, 15, 16, 17, 18, 19, 36, 38, 39, 40, 243, 245, 246, 249, 250, 303, 304, 305, 306, 309, 310, 458, 459, 460, 461, 462, 463, 470, 479, 481, 484, 490, 491, 492, 493, 494, 497, 498, 499, 500, 501], [0.06679, 0.04284, 0.07525, 0.06199, 0.06504, 0.6298, 0.05397, 0.7465, 0.1914, 0.3872, 0.1418, 0.3319, 0.3791, 0.177, 0.75, 0.6198, 0.2297, 0.5397, 0.2773, 0.1417, 0.06696, 0.1592, 0.3526, 0.09875, 0.04595, 0.09175, 0.0801, 0.00565, 0.2349, 0.1061, 0.1902, 0.7763, 0.6264, 0.03255, 0.1135, 0.006122, 0.1178, 0.2, 0.07512, 0.2831, 0.101, 0.1123, 0.009909, 0.03037, 0.04926, 0.001981, 0.1092, 0.6298, 0.4247, 0.09258, 0.07666, 0.05917, 0.01017, 0.05677, 0.06514]): _vg.add([_i], _w, 'REPLACE')
_vg = ob_human.vertex_groups.new(name='Neck')
for _i, _w in zip([5, 7, 305, 306, 458, 459, 460, 461, 462, 463, 470, 473, 475, 478, 479, 481, 484, 485, 486, 491, 492, 493, 494, 495, 496, 497, 498, 499, 500, 501], [0.08169, 0.09568, 0.005336, 0.003601, 0.5097, 0.09708, 0.5998, 0.5223, 0.1284, 0.06443, 0.06319, 0.07907, 0.08404, 0.06133, 0.03953, 0.01907, 0.01722, 0.014, 0.01217, 0.04826, 0.2112, 0.179, 0.09683, 0.06433, 0.1656, 0.0445, 0.1974, 0.2055, 0.07236, 0.04844]): _vg.add([_i], _w, 'REPLACE')
_vg = ob_human.vertex_groups.new(name='Head')
for _i, _w in zip([3, 5, 7, 306, 458, 459, 460, 461, 462, 463, 464, 465, 466, 467, 468, 469, 470, 471, 472, 473, 474, 475, 476, 477, 478, 479, 480, 481, 482, 483, 484, 485, 486, 487, 488, 489, 490, 491, 492, 493, 494, 495, 496, 497, 498, 499, 500, 501, 502, 503, 504, 505, 506, 507], [0.05896, 0.1285, 0.01034, 0.03663, 0.2472, 0.495, 0.1825, 0.2111, 0.4533, 0.7122, 0.9954, 0.9896, 0.997, 0.9966, 0.9912, 0.9992, 0.7252, 0.985, 0.984, 0.8888, 0.9882, 0.8743, 0.9882, 0.9811, 0.9027, 0.8586, 0.9648, 0.866, 0.9575, 0.9495, 0.8612, 0.9542, 0.9535, 0.9592, 0.9299, 0.9325, 0.9229, 0.1868, 0.0661, 0.2587, 0.03665, 0.02994, 0.748, 0.7987, 0.726, 0.6922, 0.7373, 0.7952, 0.9942, 0.9935, 0.9826, 0.9762, 0.9912, 0.9719]): _vg.add([_i], _w, 'REPLACE')
_vg = ob_human.vertex_groups.new(name='Shoulder.L')
for _i, _w in zip([1, 3, 5, 7, 8, 9, 10, 11, 12, 13, 14, 15, 17, 18, 37, 38, 39, 40, 239, 240, 241, 242, 243, 244, 245, 246, 247, 248, 249, 250, 303, 304, 305, 306, 307, 308, 309, 310, 458, 459, 461, 462, 463, 470, 475, 478, 479, 481, 484, 488, 489, 490, 491, 492, 493, 494, 495, 496, 497, 499, 500, 501], [0.8793, 0.7802, 0.1142, 0.1054, 0.01788, 0.07724, 0.1757, 0.1211, 0.05957, 0.005404, 0.07165, 0.01444, 0.05462, 0.01136, 0.9774, 0.01709, 0.08096, 0.195, 0.01615, 0.05127, 0.02412, 0.06706, 0.0425, 0.0133, 0.1827, 0.1585, 0.9479, 0.8155, 0.8107, 0.1399, 0.5966, 0.2468, 0.1027, 0.08255, 0.01533, 0.03795, 0.3986, 0.286, 0.211, 0.2698, 0.1869, 0.1118, 0.1107, 0.08801, 0.00581, 0.00465, 0.06215, 0.05427, 0.05006, 0.00832, 0.004084, 0.007244, 0.6167, 0.08462, 0.1055, 0.7514, 0.8704, 0.07029, 0.0693, 0.07051, 0.1245, 0.08249]): _vg.add([_i], _w, 'REPLACE')
_vg = ob_human.vertex_groups.new(name='UpperArm.L')
for _i, _w in zip([0, 1, 2, 3, 8, 9, 10, 11, 12, 13, 14, 15, 17, 18, 19, 36, 38, 39, 40, 239, 240, 241, 242, 243, 244, 245, 246, 247, 248, 249, 250, 251, 252, 253, 254, 255, 256, 257, 258, 259, 260, 261, 262, 263, 264, 265, 266, 267, 268, 303, 304, 305, 306, 307, 308, 309, 310, 311, 312, 313, 314, 315, 316, 491], [0.02218, 0.03641, 0.01964, 0.07048, 0.1086, 0.2559, 0.603, 0.3757, 0.1822, 0.08272, 0.05914, 0.041, 0.09551, 0.06306, 0.02569, 0.03014, 0.107, 0.2608, 0.6299, 0.9413, 0.9386, 0.9612, 0.9206, 0.8765, 0.9467, 0.6749, 0.6996, 0.0477, 0.1562, 0.1391, 0.5024, 0.9785, 0.9843, 0.9923, 0.9789, 0.9579, 0.9778, 0.9139, 0.9368, 0.949, 0.9086, 0.8612, 0.8793, 0.04038, 0.4064, 0.08803, 0.08355, 0.09841, 0.06785, 0.2641, 0.4723, 0.03117, 0.09998, 0.9482, 0.9201, 0.5433, 0.5419, 0.9828, 0.9684, 0.9317, 0.8783, 0.129, 0.07996, 0.01147]): _vg.add([_i], _w, 'REPLACE')
_vg = ob_human.vertex_groups.new(name='LowerArm.L')
for _i, _w in zip([255, 257, 258, 259, 260, 261, 262, 263, 264, 265, 266, 267, 268, 269, 270, 271, 272, 273, 274, 275, 276, 277, 278, 279, 280, 281, 282, 283, 284, 285, 286, 297, 298, 299, 300, 301, 302, 313, 314, 315, 316, 317, 318, 319, 320, 321, 322, 328, 329, 434, 435, 437, 438, 439, 440, 441, 442, 443, 444, 445, 446, 447, 448, 449, 450, 451, 452, 453, 454, 455, 456, 457], [0.00804, 0.08512, 0.062, 0.05068, 0.08996, 0.136, 0.1198, 0.9543, 0.5935, 0.9119, 0.9163, 0.9011, 0.9318, 0.9916, 0.9946, 0.9988, 0.9938, 0.9894, 0.9922, 0.9567, 0.9799, 0.9931, 0.9855, 0.9718, 0.9711, 0.1169, 0.1382, 0.04512, 0.1378, 0.1203, 0.02808, 0.9169, 0.8737, 0.8516, 0.8885, 0.7977, 0.8528, 0.06742, 0.1197, 0.8708, 0.9198, 0.9952, 0.9923, 0.9711, 0.978, 0.1313, 0.1273, 0.8356, 0.8617, 0.03075, 0.02706, 0.03198, 0.01198, 0.031, 0.02815, 0.02757, 0.02288, 0.02839, 0.02667, 0.03047, 0.02725, 0.02719, 0.02653, 0.02725, 0.02696, 0.02693, 0.02707, 0.02708, 0.02679, 0.02718, 0.02697, 0.02694]): _vg.add([_i], _w, 'REPLACE')
_vg = ob_human.vertex_groups.new(name='Hand.L')
for _i, _w in zip([275, 279, 280, 281, 282, 283, 284, 285, 286, 287, 288, 289, 290, 291, 292, 293, 294, 295, 296, 297, 298, 299, 300, 301, 302, 319, 321, 322, 323, 324, 325, 326, 327, 328, 329, 330, 331, 332, 333, 334, 335, 336, 337, 338, 339, 340, 341, 342, 343, 344, 345, 346, 347, 348, 349, 350, 351, 352, 353, 354, 355, 356, 357, 358, 359, 360, 361, 362, 363, 364, 365, 366, 367, 368, 369, 370, 371, 372, 373, 374, 375, 376, 377, 378, 379, 380, 381, 382, 383, 384, 385, 386, 387, 388, 389, 390, 391, 392, 393, 394, 395, 396, 397, 398, 399, 400, 401, 402, 403, 404, 405, 406, 407, 408, 409, 410, 411, 412, 413, 414, 415, 416, 417, 418, 419, 420, 421, 422, 423, 424, 425, 426, 427, 428, 429, 430, 431, 432, 433, 434, 435, 436, 437, 438, 439, 440, 441, 442, 443, 444, 445, 446, 447, 448, 449, 450, 451, 452, 453, 454, 455, 456, 457], [0.03579, 0.004446, 0.0069, 0.8831, 0.8618, 0.9524, 0.8621, 0.8797, 0.961, 0.9909, 0.9929, 0.9971, 0.9964, 0.9943, 0.9969, 0.9947, 0.9959, 0.9972, 0.9969, 0.08307, 0.1262, 0.1482, 0.1114, 0.2022, 0.1471, 0.007123, 0.8686, 0.8727, 0.9918, 0.9952, 0.9973, 0.9958, 0.9973, 0.1643, 0.1381, 0.9972, 0.9967, 0.9962, 0.9959, 0.997, 0.9972, 0.9974, 0.9974, 0.9973, 0.9973, 0.9974, 0.9974, 0.9975, 0.9975, 0.9975, 0.9975, 0.9975, 0.9975, 0.9976, 0.9976, 0.9976, 0.9975, 0.9975, 0.9976, 0.9974, 0.9973, 0.9975, 0.9975, 0.9973, 0.9974, 0.9979, 0.9978, 0.9979, 0.9979, 0.9978, 0.9979, 0.998, 0.998, 0.9981, 0.9981, 0.998, 0.998, 0.9981, 0.9981, 0.9981, 0.9981, 0.9981, 0.9981, 0.9965, 0.997, 0.996, 0.9968, 0.9971, 0.9962, 0.9971, 0.9971, 0.997, 0.9971, 0.9971, 0.997, 0.9972, 0.9972, 0.9972, 0.9972, 0.9972, 0.9972, 0.9972, 0.9972, 0.9972, 0.9972, 0.9972, 0.9972, 0.9929, 0.9937, 0.9929, 0.9945, 0.9951, 0.9952, 0.994, 0.9942, 0.9939, 0.9944, 0.9946, 0.9946, 0.9944, 0.9945, 0.9943, 0.9945, 0.9945, 0.9945, 0.9945, 0.9945, 0.9944, 0.9945, 0.9945, 0.9945, 0.9966, 0.9817, 0.9798, 0.9808, 0.9793, 0.9839, 0.9807, 0.9976, 0.9596, 0.9615, 0.978, 0.959, 0.969, 0.9595, 0.9609, 0.9612, 0.9636, 0.9608, 0.9617, 0.9598, 0.9614, 0.9614, 0.9617, 0.9614, 0.9615, 0.9615, 0.9615, 0.9615, 0.9616, 0.9614, 0.9615, 0.9615]): _vg.add([_i], _w, 'REPLACE')
_vg = ob_human.vertex_groups.new(name='Shoulder.R')
_vg = ob_human.vertex_groups.new(name='UpperArm.R')
_vg = ob_human.vertex_groups.new(name='LowerArm.R')
_vg = ob_human.vertex_groups.new(name='Hand.R')
_vg = ob_human.vertex_groups.new(name='Thigh.L')
for _i, _w in zip([0, 2, 4, 6, 8, 13, 20, 21, 22, 23, 24, 25, 26, 27, 28, 29, 30, 31, 32, 33, 34, 35, 36, 38, 39, 41, 42, 43, 44, 45, 46, 47, 48, 49, 50, 51, 52, 53, 54, 55, 56, 57, 58, 59, 60, 61, 62, 63, 64, 65, 66, 67, 68, 69, 70, 71, 72, 105, 106, 107, 108, 109, 110, 111, 112, 113, 114, 115, 116, 117, 118, 119, 120], [0.1447, 0.07711, 0.01229, 0.04363, 0.05097, 0.03182, 0.7427, 0.1895, 0.06041, 0.2117, 0.7606, 0.1697, 0.06589, 0.334, 0.3436, 0.1551, 0.1703, 0.3577, 0.4072, 0.3827, 0.3552, 0.3562, 0.1629, 0.06597, 0.00306, 0.6994, 0.2744, 0.2397, 0.9892, 0.9891, 0.9705, 0.9114, 0.9554, 0.8422, 0.9251, 0.8927, 0.941, 0.7334, 0.9439, 0.8977, 0.7776, 0.9779, 0.9826, 0.9843, 0.9604, 0.9605, 0.9639, 0.9837, 0.9843, 0.1024, 0.1066, 0.1183, 0.1615, 0.1573, 0.1452, 0.1199, 0.1142, 0.8434, 0.8472, 0.8527, 0.8018, 0.8089, 0.8211, 0.864, 0.8449, 0.9978, 0.9973, 0.9953, 0.9872, 0.9819, 0.9783, 0.9938, 0.9961]): _vg.add([_i], _w, 'REPLACE')
_vg = ob_human.vertex_groups.new(name='Shin.L')
for _i, _w in zip([60, 61, 62, 65, 66, 67, 68, 69, 70, 71, 72, 73, 74, 75, 76, 77, 78, 79, 80, 81, 82, 83, 84, 85, 86, 87, 88, 89, 90, 91, 92, 93, 94, 95, 96, 97, 98, 99, 100, 101, 102, 103, 104, 105, 106, 107, 108, 109, 110, 111, 112, 122, 124, 128, 198, 199, 201, 202, 203, 204], [0.02548, 0.02661, 0.0182, 0.8975, 0.8933, 0.8816, 0.8385, 0.8426, 0.8547, 0.88, 0.8857, 0.9873, 0.9871, 0.8976, 0.9852, 0.9908, 0.9892, 0.9959, 0.9842, 0.9878, 0.9894, 0.9879, 0.9881, 0.9977, 0.9936, 0.9991, 0.9892, 0.991, 0.8805, 0.8783, 0.9252, 0.8942, 0.9382, 0.8818, 0.8971, 0.1723, 0.194, 0.2062, 0.08454, 0.1127, 0.09706, 0.2058, 0.1879, 0.1566, 0.1528, 0.1473, 0.1979, 0.1907, 0.1785, 0.1359, 0.155, 0.006963, 0.02922, 0.005131, 0.054, 0.0164, 0.05503, 0.07437, 0.08387, 0.06806]): _vg.add([_i], _w, 'REPLACE')
_vg = ob_human.vertex_groups.new(name='Foot.L')
for _i, _w in zip([75, 90, 91, 92, 93, 94, 95, 96, 97, 98, 99, 100, 101, 102, 103, 104, 121, 122, 123, 124, 125, 126, 127, 128, 129, 131, 132, 134, 141, 142, 143, 144, 145, 162, 163, 164, 165, 194, 195, 197, 198, 199, 200, 201, 202, 203, 204, 205, 211, 212, 221, 222, 237, 238], [0.0859, 0.1027, 0.1086, 0.06509, 0.08602, 0.05041, 0.1066, 0.09248, 0.6843, 0.6814, 0.7172, 0.8197, 0.7122, 0.6901, 0.7254, 0.7365, 0.3838, 0.3889, 0.4474, 0.5967, 0.002554, 0.1033, 0.06521, 0.5618, 0.5037, 0.01978, 0.04991, 0.002321, 0.02293, 0.005132, 0.004179, 0.001008, 0.002101, 0.003593, 0.003245, 0.002193, 0.002511, 0.01089, 0.01169, 0.00101, 0.3447, 0.2113, 0.1705, 0.6937, 0.7238, 0.6719, 0.4412, 0.002902, 0.00244, 0.003741, 0.00279, 0.003021, 0.004681, 0.000441]): _vg.add([_i], _w, 'REPLACE')
_vg = ob_human.vertex_groups.new(name='Toe.L')
for _i, _w in zip([97, 98, 99, 100, 101, 102, 103, 104, 121, 122, 123, 124, 125, 126, 127, 128, 129, 130, 131, 132, 133, 134, 135, 136, 137, 138, 139, 140, 141, 142, 143, 144, 145, 146, 147, 148, 149, 150, 151, 152, 153, 154, 155, 156, 157, 158, 159, 160, 161, 162, 163, 164, 165, 166, 167, 168, 169, 170, 171, 172, 173, 174, 175, 176, 177, 178, 179, 180, 181, 182, 183, 184, 185, 186, 187, 188, 189, 190, 191, 192, 193, 194, 195, 196, 197, 198, 199, 200, 201, 202, 203, 204, 205, 206, 207, 208, 209, 210, 211, 212, 213, 214, 215, 216, 217, 218, 219, 220, 221, 222, 223, 224, 225, 226, 227, 228, 229, 230, 231, 232, 233, 234, 235, 236, 237, 238], [0.1434, 0.1246, 0.07657, 0.09579, 0.1751, 0.2128, 0.06876, 0.0756, 0.5983, 0.5826, 0.5442, 0.3637, 0.9724, 0.8856, 0.9297, 0.4106, 0.4788, 0.983, 0.9603, 0.9438, 1.0, 0.9708, 1.0, 0.9967, 0.9923, 0.9878, 0.9829, 0.9783, 0.9592, 0.9691, 0.9696, 0.9714, 0.9708, 0.9877, 0.981, 0.9906, 0.9941, 0.9992, 0.9988, 0.9985, 0.9993, 0.9907, 0.9897, 0.9913, 0.992, 0.9823, 0.9804, 0.9822, 0.9832, 0.9699, 0.9701, 0.9707, 0.9706, 0.9888, 0.9868, 0.989, 0.9905, 0.9993, 0.9992, 0.9991, 0.9993, 0.991, 0.9907, 0.9911, 0.9913, 0.9824, 0.9819, 0.9823, 0.9825, 0.9864, 0.9897, 0.9917, 0.9939, 0.9969, 0.9987, 0.9948, 0.9996, 0.9725, 0.981, 0.9822, 0.9851, 0.9659, 0.9652, 0.9743, 0.9714, 0.6013, 0.7555, 0.8079, 0.2513, 0.2018, 0.2443, 0.4907, 0.9703, 0.9965, 1.0, 0.9969, 0.9867, 0.974, 0.9706, 0.9699, 0.9874, 0.9919, 0.9991, 0.9989, 0.99, 0.9919, 0.9816, 0.9829, 0.9704, 0.9703, 0.9877, 0.9898, 0.9993, 0.9992, 0.9909, 0.9912, 0.9823, 0.9824, 0.9941, 0.988, 0.9984, 0.9987, 0.9847, 0.9791, 0.9693, 0.9717]): _vg.add([_i], _w, 'REPLACE')
_vg = ob_human.vertex_groups.new(name='Thigh.R')
_vg = ob_human.vertex_groups.new(name='Shin.R')
_vg = ob_human.vertex_groups.new(name='Foot.R')
_vg = ob_human.vertex_groups.new(name='Toe.R')
_m = ob_human.modifiers.new('Mirror', 'MIRROR')
_m.use_clip = True
_m = ob_human.modifiers.new('Subdivision', 'SUBSURF')
_m.levels = 2
_m = ob_human.modifiers.new('Armature', 'ARMATURE')
_m.object = ob_armature
ob_armature.location = (0.0, 0.0, 1.436)
ob_empty.location = (-1.478, -3.622, 1.413)
ob_empty.rotation_euler = (1.571, 0.0, 3.142)
ob_empty.empty_display_type = 'IMAGE'
ob_empty.empty_display_size = 5.0
ob_empty.empty_image_side = 'FRONT'
ob_empty_001.location = (-4.146, -0.1368, 1.413)
ob_empty_001.rotation_euler = (1.571, 0.0, 4.712)
ob_empty_001.scale = (1.0, 1.0, -1.0)
ob_empty_001.empty_display_type = 'IMAGE'
ob_empty_001.empty_display_size = 5.0
ob_empty_001.empty_image_side = 'FRONT'
ob_empty_002.location = (-1.493, 2.889, 1.413)
ob_empty_002.rotation_euler = (1.571, 0.0, 6.283)
ob_empty_002.empty_display_type = 'IMAGE'
ob_empty_002.empty_display_size = 5.0
ob_empty_002.empty_image_side = 'FRONT'
ob_empty_003.location = (-3.643, 0.4481, 1.413)
ob_empty_003.rotation_euler = (1.571, 0.0, 4.712)
ob_empty_003.scale = (1.0, 1.0, -1.0)
ob_empty_003.empty_display_type = 'IMAGE'
ob_empty_003.empty_display_size = 5.0
ob_empty_003.empty_image_side = 'FRONT'
ob_empty_003.hide_render = True
ob_empty_004.location = (2.594, -0.1368, 1.413)
ob_empty_004.rotation_euler = (1.571, 0.0, 4.712)
ob_empty_004.scale = (1.0, 1.0, -1.0)
ob_empty_004.empty_display_type = 'IMAGE'
ob_empty_004.empty_display_size = 5.0
ob_empty_004.empty_image_side = 'BACK'

# ---- collection membership
col_main.objects.link(ob_human)
col_main.objects.link(ob_armature)
col_ref.objects.link(ob_empty)
col_ref.objects.link(ob_empty_001)
col_ref.objects.link(ob_empty_002)
col_ref.objects.link(ob_empty_003)
col_ref.objects.link(ob_empty_004)

# ---- scene / render settings (as saved in the file)
scene.frame_start = 1; scene.frame_end = 250; scene.frame_set(1)
scene.render.engine = 'BLENDER_EEVEE_NEXT'
scene.cycles.sampling_pattern = 'TABULATED_SOBOL'
scene.cycles.use_light_tree = False
scene.view_settings.view_transform = 'Filmic'
bpy.context.view_layer.update()

# ---- added for rendering (the .blend has no active camera and no usable light): camera, sun
cam_auto = bpy.data.cameras.new('AutoCamera')
cam_auto.lens = 50.0
cam_auto.sensor_width = 36.0
cam_auto.clip_end = 1000.0
ob_auto_camera = bpy.data.objects.new('AutoCamera', cam_auto)
scene.collection.objects.link(ob_auto_camera)
ob_auto_camera.location = (3.05755, -3.63063, 3.85747)
ob_auto_camera.rotation_euler = (1.09748, -7.21219e-08, 0.694738)
scene.camera = ob_auto_camera
light_auto_sun = bpy.data.lights.new('AutoSun', 'SUN')
light_auto_sun.energy = 3.0
light_auto_sun.angle = 0.0523599
ob_auto_sun = bpy.data.objects.new('AutoSun', light_auto_sun)
scene.collection.objects.link(ob_auto_sun)
ob_auto_sun.rotation_euler = (0.872665, 0.174533, 0.523599)
bpy.context.view_layer.update()
